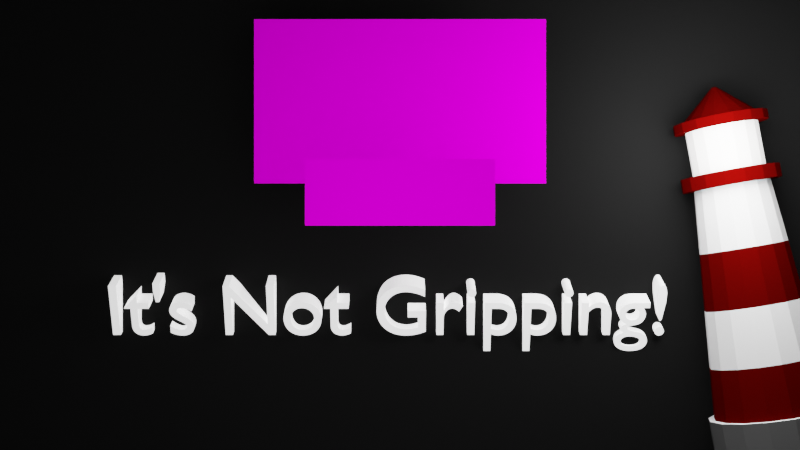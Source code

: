 # Source: splashScreen.blend  (saved by Blender 3.1.7; exported with 4.5.12 LTS)
import bpy
from mathutils import Matrix  # noqa: F401  (used for matrix-valued properties, if any)

bpy.ops.wm.read_factory_settings(use_empty=True)
scene = bpy.context.scene
scene.name = 'Scene'

# ---- collections
col_collection = bpy.data.collections.new('Collection'); scene.collection.children.link(col_collection)
col_collection_2 = bpy.data.collections.new('Collection 2'); scene.collection.children.link(col_collection_2)

# ---- images (referenced by path relative to the original .blend; pixels are not part of the script)
import os
ASSET_DIR = os.environ.get("B2B_ASSET_DIR", "")  # directory of the original .blend (textures are referenced by path, not embedded)
HERE = os.path.dirname(os.path.abspath(__file__))  # packed textures are extracted next to this script under _unpacked/

def load_image(name, relpath, width, height, colorspace="sRGB"):
    """Load a texture the original file referenced (path relative to the .blend, or extracted next to this script)."""
    p = next((c for c in (os.path.join(HERE, relpath), os.path.join(ASSET_DIR, relpath)) if relpath and os.path.exists(c)), "")
    if p:
        img = bpy.data.images.load(p, check_existing=True)
        img.name = name
    else:  # same state as the original file: an image datablock whose file is absent (Cycles renders it pink)
        img = bpy.data.images.new(name, width, height)
        img.source = "FILE"
        img.filepath = "//" + (relpath or name)
    img.colorspace_settings.name = colorspace
    return img
img_gwj_full_logo_nobg_4k_png = load_image('GWJ-Full-Logo-noBG-4k.png', 'GWJ-Full-Logo-noBG-4k.png', 1024, 1024, 'sRGB')
img_53_theme_ass_required_png = load_image('53-Theme-Ass-Required.png', '53-Theme-Ass-Required.png', 1024, 1024, 'sRGB')

# ---- materials (node trees are filled in below, after node groups)
mat_material_001 = bpy.data.materials.new('Material.001')
mat_material_002 = bpy.data.materials.new('Material.002')
mat_white = bpy.data.materials.new('White')
mat_red = bpy.data.materials.new('Red')
mat_gray = bpy.data.materials.new('Gray')
mat_emission = bpy.data.materials.new('Emission')
mat_material_003 = bpy.data.materials.new('Material.003')
mat_material_004 = bpy.data.materials.new('Material.004')

# ---- material node trees
mat_material_001.use_nodes = True; mat_material_001.node_tree.nodes.clear()
_N = mat_material_001.node_tree.nodes; _L = mat_material_001.node_tree.links
n0 = _N.new('ShaderNodeBsdfPrincipled'); n0.name = 'Principled BSDF'; n0.location = (10, 300)
n0.distribution = 'GGX'
n0.subsurface_method = 'RANDOM_WALK_SKIN'
n0.inputs[0].default_value = (0.005925, 0.005925, 0.005925, 1.0)
n0.inputs[3].default_value = 1.45
n0.inputs[13].default_value = 0.0
n0.inputs[27].default_value = (0.0, 0.0, 0.0, 1.0)
n0.inputs[28].default_value = 1.0
n1 = _N.new('ShaderNodeOutputMaterial'); n1.name = 'Material Output'; n1.location = (300, 300)
_L.new(n0.outputs[0], n1.inputs[0])
n1.is_active_output = True
mat_material_002.use_nodes = True; mat_material_002.node_tree.nodes.clear()
_N = mat_material_002.node_tree.nodes; _L = mat_material_002.node_tree.links
n0 = _N.new('ShaderNodeBsdfPrincipled'); n0.name = 'Principled BSDF'; n0.location = (10, 300)
n0.distribution = 'GGX'
n0.subsurface_method = 'RANDOM_WALK_SKIN'
n0.inputs[0].default_value = (1.0, 1.0, 1.0, 1.0)
n0.inputs[3].default_value = 1.45
n0.inputs[13].default_value = 0.0
n0.inputs[28].default_value = 1.0
n1 = _N.new('ShaderNodeOutputMaterial'); n1.name = 'Material Output'; n1.location = (300, 300)
_L.new(n0.outputs[0], n1.inputs[0])
n1.is_active_output = True
mat_white.use_nodes = True; mat_white.node_tree.nodes.clear()
_N = mat_white.node_tree.nodes; _L = mat_white.node_tree.links
n0 = _N.new('ShaderNodeBsdfPrincipled'); n0.name = 'Principled BSDF'; n0.location = (10, 300)
n0.distribution = 'GGX'
n0.subsurface_method = 'RANDOM_WALK_SKIN'
n0.inputs[3].default_value = 1.45
n0.inputs[13].default_value = 0.0
n0.inputs[27].default_value = (0.0, 0.0, 0.0, 1.0)
n0.inputs[28].default_value = 1.0
n1 = _N.new('ShaderNodeOutputMaterial'); n1.name = 'Material Output'; n1.location = (300, 300)
_L.new(n0.outputs[0], n1.inputs[0])
n1.is_active_output = True
mat_red.use_nodes = True; mat_red.node_tree.nodes.clear()
_N = mat_red.node_tree.nodes; _L = mat_red.node_tree.links
n0 = _N.new('ShaderNodeOutputMaterial'); n0.name = 'Material Output'; n0.location = (300, 300)
n1 = _N.new('ShaderNodeBsdfToon'); n1.name = 'Toon BSDF'; n1.location = (10, 300)
n1.inputs[0].default_value = (0.1492, 0.001196, 0.0006952, 1.0)
n1.inputs[1].default_value = 0.0
n1.inputs[2].default_value = 1.0
_L.new(n1.outputs[0], n0.inputs[0])
n0.is_active_output = True
mat_gray.use_nodes = True; mat_gray.node_tree.nodes.clear()
_N = mat_gray.node_tree.nodes; _L = mat_gray.node_tree.links
n0 = _N.new('ShaderNodeBsdfPrincipled'); n0.name = 'Principled BSDF'; n0.location = (10, 300)
n0.distribution = 'GGX'
n0.subsurface_method = 'RANDOM_WALK_SKIN'
n0.inputs[0].default_value = (0.0678, 0.0678, 0.0678, 1.0)
n0.inputs[3].default_value = 1.45
n0.inputs[13].default_value = 0.0
n0.inputs[27].default_value = (0.0, 0.0, 0.0, 1.0)
n0.inputs[28].default_value = 1.0
n1 = _N.new('ShaderNodeOutputMaterial'); n1.name = 'Material Output'; n1.location = (300, 300)
_L.new(n0.outputs[0], n1.inputs[0])
n1.is_active_output = True
mat_emission.use_nodes = True; mat_emission.node_tree.nodes.clear()
_N = mat_emission.node_tree.nodes; _L = mat_emission.node_tree.links
n0 = _N.new('ShaderNodeBsdfPrincipled'); n0.name = 'Principled BSDF'; n0.location = (10, 300)
n0.distribution = 'GGX'
n0.subsurface_method = 'RANDOM_WALK_SKIN'
n0.inputs[0].default_value = (0.8, 0.773, 0.7447, 1.0)
n0.inputs[3].default_value = 1.45
n0.inputs[28].default_value = 1.0
n1 = _N.new('ShaderNodeOutputMaterial'); n1.name = 'Material Output'; n1.location = (300, 300)
_L.new(n0.outputs[0], n1.inputs[0])
n1.is_active_output = True
mat_material_003.use_nodes = True; mat_material_003.node_tree.nodes.clear()
_N = mat_material_003.node_tree.nodes; _L = mat_material_003.node_tree.links
n0 = _N.new('ShaderNodeBsdfPrincipled'); n0.name = 'Principled BSDF'; n0.location = (-274, 317)
n0.distribution = 'GGX'
n0.subsurface_method = 'RANDOM_WALK_SKIN'
n0.inputs[2].default_value = 1.0
n0.inputs[3].default_value = 1.45
n0.inputs[11].default_value = 1.01
n0.inputs[13].default_value = 0.0
n0.inputs[20].default_value = 0.0
n0.inputs[27].default_value = (0.0, 0.0, 0.0, 1.0)
n0.inputs[28].default_value = 1.0
n1 = _N.new('ShaderNodeOutputMaterial'); n1.name = 'Material Output'; n1.location = (16, 317)
n2 = _N.new('ShaderNodeTexImage'); n2.name = 'Image Texture'; n2.location = (-688, 273)
n2.image = img_gwj_full_logo_nobg_4k_png
_L.new(n0.outputs[0], n1.inputs[0])
_L.new(n2.outputs[0], n0.inputs[0])
_L.new(n2.outputs[1], n0.inputs[4])
n1.is_active_output = True
mat_material_004.use_nodes = True; mat_material_004.node_tree.nodes.clear()
_N = mat_material_004.node_tree.nodes; _L = mat_material_004.node_tree.links
n0 = _N.new('ShaderNodeBsdfPrincipled'); n0.name = 'Principled BSDF'; n0.location = (-252, 297)
n0.distribution = 'GGX'
n0.subsurface_method = 'RANDOM_WALK_SKIN'
n0.inputs[2].default_value = 0.0
n0.inputs[3].default_value = 1.45
n0.inputs[13].default_value = 0.0
n0.inputs[20].default_value = 0.0
n0.inputs[27].default_value = (0.0, 0.0, 0.0, 1.0)
n0.inputs[28].default_value = 1.0
n1 = _N.new('ShaderNodeOutputMaterial'); n1.name = 'Material Output'; n1.location = (38, 297)
n2 = _N.new('ShaderNodeTexImage'); n2.name = 'Image Texture'; n2.location = (-542, 272)
n2.image = img_53_theme_ass_required_png
_L.new(n0.outputs[0], n1.inputs[0])
_L.new(n2.outputs[0], n0.inputs[0])
_L.new(n2.outputs[1], n0.inputs[4])
n1.is_active_output = True

# ---- world
world_world = bpy.data.worlds.new('World'); scene.world = world_world
world_world.use_nodes = True; world_world.node_tree.nodes.clear()
_N = world_world.node_tree.nodes; _L = world_world.node_tree.links
n0 = _N.new('ShaderNodeOutputWorld'); n0.name = 'World Output'; n0.location = (300, 300)
n1 = _N.new('ShaderNodeBackground'); n1.name = 'Background'; n1.location = (10, 300)
n1.inputs[0].default_value = (0.05088, 0.05088, 0.05088, 1.0)
_L.new(n1.outputs[0], n0.inputs[0])
n0.is_active_output = True
world_world.color = (0.05088, 0.05088, 0.05088)
world_world.use_sun_shadow = False
world_world.sun_shadow_jitter_overblur = 0.0

# ---- cameras
cam_camera = bpy.data.cameras.new('Camera')
cam_camera.clip_end = 100.0
cam_camera.ortho_scale = 7.314

# ---- lights
light_light = bpy.data.lights.new('Light', 'POINT')
light_light.transmission_factor = 0.0
light_light.energy = 1500.0
light_light.shadow_soft_size = 5.43
light_light.shadow_maximum_resolution = 0.006
light_light.use_absolute_resolution = True
light_light_001 = bpy.data.lights.new('Light.001', 'POINT')
light_light_001.specular_factor = 0.0
light_light_001.diffuse_factor = 0.39
light_light_001.transmission_factor = 0.0
light_light_001.volume_factor = 0.0
light_light_001.energy = 1500.0
light_light_001.shadow_soft_size = 1.39
light_light_001.shadow_maximum_resolution = 0.006
light_light_001.use_absolute_resolution = True

# ---- meshes
me_plane = bpy.data.meshes.new('Plane')
me_plane.from_pydata([(-1.0, -1.0, 0.0), (1.0, -1.0, 0.0), (-1.0, 1.0, 0.0), (1.0, 1.0, 0.0)], [], [(0, 1, 3, 2)])
_uv = me_plane.uv_layers.new(name='UVMap')
_uv.uv.foreach_set('vector', [0.0, 0.0, 1.0, 0.0, 1.0, 1.0, 0.0, 1.0])
me_plane.materials.append(mat_material_001)
me_plane.use_remesh_fix_poles = True
me_plane.use_remesh_preserve_attributes = False
me_plane.update()
me_lighthouse_cylinder = bpy.data.meshes.new('Lighthouse_Cylinder')
me_lighthouse_cylinder.from_pydata([(0.9239, 2.713, 0.3827), (1.0, 2.713, 0.0), (0.915, 2.713, 0.0), (0.8453, 2.713, 0.3502), (0.0, 1.279, -1.0), (0.3827, 1.279, -0.9239), (0.7071, 1.279, -0.7071), (0.9239, 1.279, -0.3827), (1.0, 1.279, 0.0), (0.9239, 1.279, 0.3827), (0.7071, 1.279, 0.7071), (0.3827, 1.279, 0.9239), (0.0, 1.279, 1.0), (-0.3827, 1.279, 0.9239), (-0.7071, 1.279, 0.7071), (-0.9239, 1.279, 0.3827), (-1.0, 1.279, 0.0), (-0.9239, 1.279, -0.3827), (-0.7071, 1.279, -0.7071), (-0.3827, 1.279, -0.9239), (0.4813, 5.304, -0.4813), (0.2605, 5.304, -0.6288), (0.226, 6.3, -0.5456), (0.4176, 6.3, -0.4176), (-0.7071, 2.713, 0.7071), (-0.3827, 2.713, 0.9239), (-0.3502, 2.713, 0.8453), (-0.647, 2.713, 0.647), (-0.3827, 2.713, -0.9239), (-0.7071, 2.713, -0.7071), (-0.647, 2.713, -0.647), (-0.3502, 2.713, -0.8453), (0.9239, 2.713, -0.3827), (0.7071, 2.713, -0.7071), (0.647, 2.713, -0.647), (0.8453, 2.713, -0.3502), (0.0, 2.713, 1.0), (0.3827, 2.713, 0.9239), (0.3502, 2.713, 0.8453), (0.0, 2.713, 0.915), (-0.9239, 2.713, -0.3827), (-1.0, 2.713, 0.0), (-0.915, 2.713, 0.0), (-0.8453, 2.713, -0.3502), (0.3827, 2.713, -0.9239), (0.0, 2.713, -1.0), (0.0, 2.713, -0.915), (0.3502, 2.713, -0.8453), (0.7071, 2.713, 0.7071), (0.647, 2.713, 0.647), (-0.9239, 2.713, 0.3827), (-0.8453, 2.713, 0.3502), (-0.4813, 5.304, 0.4813), (-0.2605, 5.304, 0.6288), (-0.226, 6.3, 0.5456), (-0.4176, 6.3, 0.4176), (0.6288, 5.304, -0.2605), (0.5456, 6.3, -0.226), (-0.6288, 5.304, 0.2605), (-0.5456, 6.3, 0.226), (0.6806, 5.304, 0.0), (0.5905, 6.3, 0.0), (-0.6806, 5.304, 0.0), (-0.5905, 6.3, 0.0), (0.6288, 5.304, 0.2605), (0.5456, 6.3, 0.226), (-0.6288, 5.304, -0.2605), (-0.5456, 6.3, -0.226), (0.4813, 5.304, 0.4813), (0.4176, 6.3, 0.4176), (-0.4813, 5.304, -0.4813), (-0.4176, 6.3, -0.4176), (0.2605, 5.304, 0.6288), (0.226, 6.3, 0.5456), (-0.2605, 5.304, -0.6288), (-0.226, 6.3, -0.5456), (0.0, 5.304, 0.6806), (0.0, 6.3, 0.5905), (0.0, 5.304, -0.6806), (0.0, 6.3, -0.5905), (0.2159, 7.232, -0.5213), (0.0, 7.232, -0.5642), (0.0, 7.232, -0.5642), (0.2159, 7.232, -0.5213), (-0.2159, 7.232, -0.5213), (-0.2159, 7.232, -0.5213), (-0.2159, 7.232, 0.5213), (0.0, 7.232, 0.5642), (0.0, 7.232, 0.5642), (-0.2159, 7.232, 0.5213), (0.399, 7.232, -0.399), (0.399, 7.232, -0.399), (-0.399, 7.232, 0.399), (-0.399, 7.232, 0.399), (0.5213, 7.232, -0.2159), (0.5213, 7.232, -0.2159), (-0.5213, 7.232, 0.2159), (-0.5213, 7.232, 0.2159), (0.5642, 7.232, 0.0), (0.5642, 7.232, 0.0), (-0.5642, 7.232, 0.0), (-0.5642, 7.232, 0.0), (0.5213, 7.232, 0.2159), (0.5213, 7.232, 0.2159), (-0.5213, 7.232, -0.2159), (-0.5213, 7.232, -0.2159), (0.399, 7.232, 0.399), (0.399, 7.232, 0.399), (-0.399, 7.232, -0.399), (-0.399, 7.232, -0.399), (0.2159, 7.232, 0.5213), (0.2159, 7.232, 0.5213), (-0.3226, 3.51, 0.7787), (0.0, 3.51, 0.8429), (0.0, 4.407, 0.7618), (-0.2915, 4.407, 0.7038), (0.0, 3.51, -0.8429), (-0.3226, 3.51, -0.7787), (-0.2915, 4.407, -0.7038), (0.0, 4.407, -0.7618), (0.3226, 3.51, -0.7787), (0.2915, 4.407, -0.7038), (0.3226, 3.51, 0.7787), (0.2915, 4.407, 0.7038), (-0.596, 3.51, -0.596), (-0.5386, 4.407, -0.5386), (0.596, 3.51, 0.596), (0.5386, 4.407, 0.5386), (-0.7787, 3.51, -0.3226), (-0.7038, 4.407, -0.2915), (0.7787, 3.51, 0.3226), (0.7038, 4.407, 0.2915), (-0.8429, 3.51, 0.0), (-0.7618, 4.407, 0.0), (0.8429, 3.51, 0.0), (0.7618, 4.407, 0.0), (-0.7787, 3.51, 0.3226), (-0.7038, 4.407, 0.2915), (0.7787, 3.51, -0.3226), (0.7038, 4.407, -0.2915), (-0.596, 3.51, 0.596), (-0.5386, 4.407, 0.5386), (0.596, 3.51, -0.596), (0.5386, 4.407, -0.5386), (0.5428, 6.3, 0.5428), (0.2938, 6.3, 0.7092), (-0.7677, 6.3, 0.0), (-0.7092, 6.3, 0.2938), (-0.7092, 6.515, 0.2938), (-0.7677, 6.515, 0.0), (-0.5428, 6.3, -0.5428), (-0.2938, 6.3, -0.7092), (0.0, 6.3, 0.7677), (0.0, 6.3, -0.7677), (0.2938, 6.3, -0.7092), (-0.2938, 6.3, 0.7092), (0.5428, 6.3, -0.5428), (-0.5428, 6.3, 0.5428), (0.7092, 6.3, -0.2938), (0.7677, 6.3, 0.0), (0.7092, 6.3, 0.2938), (-0.7092, 6.3, -0.2938), (-0.5428, 6.515, 0.5428), (-0.2938, 6.515, 0.7092), (-0.2938, 6.515, 0.7092), (-0.5428, 6.515, 0.5428), (0.7677, 6.515, 0.0), (0.7092, 6.515, 0.2938), (-0.7092, 6.515, -0.2938), (0.5428, 6.515, 0.5428), (-0.5428, 6.515, -0.5428), (0.2938, 6.515, 0.7092), (-0.2938, 6.515, -0.7092), (0.0, 6.515, 0.7677), (0.0, 6.515, -0.7677), (0.2938, 6.515, -0.7092), (0.5428, 6.515, -0.5428), (0.7092, 6.515, -0.2938), (0.5428, 6.515, -0.5428), (0.7092, 6.515, -0.2938), (-0.7092, 6.515, 0.2938), (0.7677, 6.515, 0.0), (-0.7677, 6.515, 0.0), (0.7092, 6.515, 0.2938), (-0.7092, 6.515, -0.2938), (0.5428, 6.515, 0.5428), (-0.5428, 6.515, -0.5428), (0.2938, 6.515, 0.7092), (-0.2938, 6.515, -0.7092), (0.0, 6.515, 0.7677), (0.0, 6.515, -0.7677), (0.2938, 6.515, -0.7092), (0.0, 6.515, -0.5642), (0.2159, 6.515, -0.5213), (0.399, 6.515, -0.399), (0.5213, 6.515, -0.2159), (0.5642, 6.515, 0.0), (0.5213, 6.515, 0.2159), (0.399, 6.515, 0.399), (0.2159, 6.515, 0.5213), (0.0, 6.515, 0.5642), (-0.2159, 6.515, 0.5213), (-0.399, 6.515, 0.399), (-0.5213, 6.515, 0.2159), (-0.5642, 6.515, 0.0), (-0.5213, 6.515, -0.2159), (-0.399, 6.515, -0.399), (-0.2159, 6.515, -0.5213), (0.6777, 7.232, 0.2807), (0.5187, 7.232, 0.5187), (-0.6777, 7.232, 0.2807), (-0.5187, 7.232, 0.5187), (-0.5187, 7.376, 0.5187), (-0.6777, 7.376, 0.2807), (-0.6777, 7.232, -0.2807), (-0.5187, 7.232, -0.5187), (0.2807, 7.232, 0.6777), (-0.2807, 7.232, -0.6777), (0.0, 7.232, 0.7335), (0.0, 7.232, -0.7335), (0.2807, 7.232, -0.6777), (-0.2807, 7.232, 0.6777), (0.5187, 7.232, -0.5187), (0.6777, 7.232, -0.2807), (0.7335, 7.232, 0.0), (-0.7335, 7.232, 0.0), (0.5543, 7.376, -0.2296), (0.4242, 7.376, -0.4242), (0.4242, 7.376, -0.4242), (0.5543, 7.376, -0.2296), (0.6777, 7.376, -0.2807), (0.7335, 7.376, 0.0), (-0.7335, 7.376, 0.0), (0.6777, 7.376, 0.2807), (-0.6777, 7.376, -0.2807), (0.5187, 7.376, 0.5187), (-0.5187, 7.376, -0.5187), (0.2807, 7.376, 0.6777), (-0.2807, 7.376, -0.6777), (0.0, 7.376, 0.7335), (0.0, 7.376, -0.7335), (0.2807, 7.376, -0.6777), (-0.2807, 7.376, 0.6777), (0.5187, 7.376, -0.5187), (0.0, 7.376, -0.6), (0.2296, 7.376, -0.5543), (0.6, 7.376, 0.0), (0.5543, 7.376, 0.2296), (0.4242, 7.376, 0.4242), (0.2296, 7.376, 0.5543), (0.0, 7.376, 0.6), (-0.2296, 7.376, 0.5543), (-0.4242, 7.376, 0.4242), (-0.5543, 7.376, 0.2296), (-0.6, 7.376, 0.0), (-0.5543, 7.376, -0.2296), (-0.4242, 7.376, -0.4242), (-0.2296, 7.376, -0.5543), (0.0, 7.376, 0.6), (0.2296, 7.376, 0.5543), (0.01418, 7.878, 0.03424), (0.0, 7.878, 0.03706), (-0.4242, 7.376, 0.4242), (-0.5543, 7.376, 0.2296), (0.6, 7.376, 0.0), (-0.6, 7.376, 0.0), (0.5543, 7.376, 0.2296), (-0.5543, 7.376, -0.2296), (0.4242, 7.376, 0.4242), (-0.4242, 7.376, -0.4242), (-0.2296, 7.376, -0.5543), (0.0, 7.376, -0.6), (0.2296, 7.376, -0.5543), (-0.2296, 7.376, 0.5543), (0.01418, 7.878, -0.03424), (0.0, 7.878, -0.03706), (-0.01418, 7.878, -0.03424), (-0.0262, 7.878, -0.0262), (-0.03423, 7.878, -0.01418), (-0.03706, 7.878, 0.0), (-0.03423, 7.878, 0.01418), (-0.0262, 7.878, 0.0262), (-0.01418, 7.878, 0.03424), (0.0262, 7.878, 0.0262), (0.03424, 7.878, 0.01418), (0.03706, 7.878, 0.0), (0.03424, 7.878, -0.01418), (0.0262, 7.878, -0.0262)], [], [(0, 1, 2, 3), (4, 5, 6, 7, 8, 9, 10, 11, 12, 13, 14, 15, 16, 17, 18, 19), (20, 21, 22, 23), (24, 25, 26, 27), (28, 29, 30, 31), (32, 33, 34, 35), (36, 37, 38, 39), (40, 41, 42, 43), (44, 45, 46, 47), (48, 0, 3, 49), (50, 24, 27, 51), (45, 28, 31, 46), (1, 32, 35, 2), (25, 36, 39, 26), (29, 40, 43, 30), (33, 44, 47, 34), (37, 48, 49, 38), (41, 50, 51, 42), (52, 53, 54, 55), (56, 20, 23, 57), (58, 52, 55, 59), (60, 56, 57, 61), (62, 58, 59, 63), (64, 60, 61, 65), (66, 62, 63, 67), (68, 64, 65, 69), (70, 66, 67, 71), (72, 68, 69, 73), (74, 70, 71, 75), (76, 72, 73, 77), (21, 78, 79, 22), (78, 74, 75, 79), (53, 76, 77, 54), (80, 81, 82, 83), (81, 84, 85, 82), (86, 87, 88, 89), (90, 80, 83, 91), (92, 86, 89, 93), (94, 90, 91, 95), (96, 92, 93, 97), (98, 94, 95, 99), (100, 96, 97, 101), (102, 98, 99, 103), (104, 100, 101, 105), (106, 102, 103, 107), (108, 104, 105, 109), (110, 106, 107, 111), (84, 108, 109, 85), (87, 110, 111, 88), (112, 113, 114, 115), (116, 117, 118, 119), (120, 116, 119, 121), (113, 122, 123, 114), (117, 124, 125, 118), (122, 126, 127, 123), (124, 128, 129, 125), (126, 130, 131, 127), (128, 132, 133, 129), (130, 134, 135, 131), (132, 136, 137, 133), (134, 138, 139, 135), (136, 140, 141, 137), (138, 142, 143, 139), (140, 112, 115, 141), (142, 120, 121, 143), (73, 69, 144, 145), (146, 147, 148, 149), (75, 71, 150, 151), (77, 73, 145, 152), (22, 79, 153, 154), (79, 75, 151, 153), (54, 77, 152, 155), (23, 22, 154, 156), (55, 54, 155, 157), (57, 23, 156, 158), (59, 55, 157, 147), (61, 57, 158, 159), (63, 59, 147, 146), (65, 61, 159, 160), (67, 63, 146, 161), (69, 65, 160, 144), (71, 67, 161, 150), (162, 163, 164, 165), (160, 159, 166, 167), (161, 146, 149, 168), (144, 160, 167, 169), (150, 161, 168, 170), (145, 144, 169, 171), (151, 150, 170, 172), (152, 145, 171, 173), (154, 153, 174, 175), (153, 151, 172, 174), (155, 152, 173, 163), (156, 154, 175, 176), (157, 155, 163, 162), (158, 156, 176, 177), (147, 157, 162, 148), (159, 158, 177, 166), (177, 176, 178, 179), (148, 162, 165, 180), (166, 177, 179, 181), (149, 148, 180, 182), (167, 166, 181, 183), (168, 149, 182, 184), (169, 167, 183, 185), (170, 168, 184, 186), (171, 169, 185, 187), (172, 170, 186, 188), (173, 171, 187, 189), (175, 174, 190, 191), (174, 172, 188, 190), (163, 173, 189, 164), (176, 175, 191, 178), (192, 193, 191, 190), (193, 194, 178, 191), (194, 195, 179, 178), (195, 196, 181, 179), (196, 197, 183, 181), (197, 198, 185, 183), (198, 199, 187, 185), (199, 200, 189, 187), (200, 201, 164, 189), (201, 202, 165, 164), (202, 203, 180, 165), (203, 204, 182, 180), (204, 205, 184, 182), (205, 206, 186, 184), (206, 207, 188, 186), (207, 192, 190, 188), (107, 103, 208, 209), (210, 211, 212, 213), (109, 105, 214, 215), (111, 107, 209, 216), (85, 109, 215, 217), (88, 111, 216, 218), (83, 82, 219, 220), (82, 85, 217, 219), (89, 88, 218, 221), (91, 83, 220, 222), (93, 89, 221, 211), (95, 91, 222, 223), (97, 93, 211, 210), (99, 95, 223, 224), (101, 97, 210, 225), (103, 99, 224, 208), (105, 101, 225, 214), (226, 227, 228, 229), (224, 223, 230, 231), (225, 210, 213, 232), (208, 224, 231, 233), (214, 225, 232, 234), (209, 208, 233, 235), (215, 214, 234, 236), (216, 209, 235, 237), (217, 215, 236, 238), (218, 216, 237, 239), (220, 219, 240, 241), (219, 217, 238, 240), (221, 218, 239, 242), (222, 220, 241, 243), (211, 221, 242, 212), (223, 222, 243, 230), (244, 245, 241, 240), (245, 227, 243, 241), (227, 226, 230, 243), (226, 246, 231, 230), (246, 247, 233, 231), (247, 248, 235, 233), (248, 249, 237, 235), (249, 250, 239, 237), (250, 251, 242, 239), (251, 252, 212, 242), (252, 253, 213, 212), (253, 254, 232, 213), (254, 255, 234, 232), (255, 256, 236, 234), (256, 257, 238, 236), (257, 244, 240, 238), (258, 259, 260, 261), (253, 252, 262, 263), (246, 226, 229, 264), (254, 253, 263, 265), (247, 246, 264, 266), (255, 254, 265, 267), (248, 247, 266, 268), (256, 255, 267, 269), (249, 248, 268, 259), (257, 256, 269, 270), (250, 249, 259, 258), (245, 244, 271, 272), (244, 257, 270, 271), (251, 250, 258, 273), (227, 245, 272, 228), (252, 251, 273, 262), (274, 275, 276, 277, 278, 279, 280, 281, 282, 261, 260, 283, 284, 285, 286, 287), (272, 271, 275, 274), (271, 270, 276, 275), (273, 258, 261, 282), (228, 272, 274, 287), (262, 273, 282, 281), (229, 228, 287, 286), (263, 262, 281, 280), (264, 229, 286, 285), (265, 263, 280, 279), (266, 264, 285, 284), (267, 265, 279, 278), (268, 266, 284, 283), (269, 267, 278, 277), (259, 268, 283, 260), (270, 269, 277, 276), (26, 39, 113, 112), (115, 114, 76, 53), (46, 31, 117, 116), (119, 118, 74, 78), (47, 46, 116, 120), (121, 119, 78, 21), (39, 38, 122, 113), (114, 123, 72, 76), (31, 30, 124, 117), (118, 125, 70, 74), (38, 49, 126, 122), (123, 127, 68, 72), (30, 43, 128, 124), (125, 129, 66, 70), (49, 3, 130, 126), (127, 131, 64, 68), (43, 42, 132, 128), (129, 133, 62, 66), (3, 2, 134, 130), (131, 135, 60, 64), (42, 51, 136, 132), (133, 137, 58, 62), (2, 35, 138, 134), (135, 139, 56, 60), (51, 27, 140, 136), (137, 141, 52, 58), (35, 34, 142, 138), (139, 143, 20, 56), (27, 26, 112, 140), (141, 115, 53, 52), (34, 47, 120, 142), (143, 121, 21, 20), (4, 45, 44, 5), (5, 44, 33, 6), (6, 33, 32, 7), (7, 32, 1, 8), (8, 1, 0, 9), (9, 0, 48, 10), (10, 48, 37, 11), (11, 37, 36, 12), (12, 36, 25, 13), (13, 25, 24, 14), (14, 24, 50, 15), (15, 50, 41, 16), (16, 41, 40, 17), (17, 40, 29, 18), (18, 29, 28, 19), (19, 28, 45, 4), (204, 203, 96, 100), (197, 196, 98, 102), (205, 204, 100, 104), (198, 197, 102, 106), (206, 205, 104, 108), (199, 198, 106, 110), (207, 206, 108, 84), (200, 199, 110, 87), (193, 192, 81, 80), (192, 207, 84, 81), (201, 200, 87, 86), (194, 193, 80, 90), (202, 201, 86, 92), (195, 194, 90, 94), (203, 202, 92, 96), (196, 195, 94, 98)])
me_lighthouse_cylinder.polygons.foreach_set('use_smooth', [True] * 274)
me_lighthouse_cylinder.polygons.foreach_set('material_index', [0, 0, 0, 0, 0, 0, 0, 0, 0, 0, 0, 0, 0, 0, 0, 0, 0, 0, 0, 0, 0, 0, 0, 0, 0, 0, 0, 0, 0, 0, 0, 0, 0, 0, 0, 0, 0, 0, 0, 0, 0, 0, 0, 0, 0, 0, 0, 0, 0, 0, 0, 0, 0, 0, 0, 0, 0, 0, 0, 0, 0, 0, 0, 0, 0, 1, 1, 1, 1, 1, 1, 1, 1, 1, 1, 1, 1, 1, 1, 1, 1, 1, 1, 1, 1, 1, 1, 1, 1, 1, 1, 1, 1, 1, 1, 1, 1, 1, 1, 1, 1, 1, 1, 1, 1, 1, 1, 1, 1, 1, 1, 1, 1, 1, 1, 1, 1, 1, 1, 1, 1, 1, 1, 1, 1, 1, 1, 1, 1, 1, 1, 1, 1, 1, 1, 1, 1, 1, 1, 1, 1, 1, 1, 1, 1, 1, 1, 1, 1, 1, 1, 1, 1, 1, 1, 1, 1, 1, 1, 1, 1, 1, 1, 1, 1, 1, 1, 1, 1, 1, 1, 1, 1, 1, 1, 1, 1, 1, 1, 1, 1, 1, 1, 1, 1, 1, 1, 1, 1, 1, 1, 1, 1, 1, 1, 1, 1, 1, 1, 1, 1, 1, 1, 1, 1, 1, 1, 1, 1, 1, 1, 1, 1, 1, 1, 1, 1, 1, 1, 1, 1, 1, 1, 1, 1, 1, 1, 1, 1, 1, 1, 1, 1, 1, 1, 1, 1, 1, 1, 1, 1, 1, 2, 2, 2, 2, 2, 2, 2, 2, 2, 2, 2, 2, 2, 2, 2, 2, 3, 3, 3, 3, 3, 3, 3, 3, 3, 3, 3, 3, 3, 3, 3, 3])
_k = set([(0, 1), (0, 9), (0, 48), (1, 8), (1, 32), (2, 3), (2, 35), (2, 134), (3, 49), (3, 130), (4, 5), (4, 19), (4, 45), (5, 6), (5, 44), (6, 7), (6, 33), (7, 8), (7, 32), (8, 9), (9, 10), (10, 11), (10, 48), (11, 12), (11, 37), (12, 13), (12, 36), (13, 14), (13, 25), (14, 15), (14, 24), (15, 16), (15, 50), (16, 17), (16, 41), (17, 18), (17, 40), (18, 19), (18, 29), (19, 28), (20, 23), (20, 143), (21, 22), (21, 121), (22, 23), (22, 79), (23, 57), (24, 25), (24, 50), (25, 36), (26, 27), (26, 39), (26, 112), (27, 51), (27, 140), (28, 29), (28, 45), (29, 40), (30, 31), (30, 43), (30, 124), (31, 46), (31, 117), (32, 33), (33, 44), (34, 35), (34, 47), (34, 142), (35, 138), (36, 37), (37, 48), (38, 39), (38, 49), (38, 122), (39, 113), (40, 41), (41, 50), (42, 43), (42, 51), (42, 132), (43, 128), (44, 45), (46, 47), (46, 116), (47, 120), (49, 126), (51, 136), (52, 55), (52, 141), (53, 54), (53, 115), (54, 55), (54, 77), (55, 59), (56, 57), (56, 139), (57, 61), (58, 59), (58, 137), (59, 63), (60, 61), (60, 135), (61, 65), (62, 63), (62, 133), (63, 67), (64, 65), (64, 131), (65, 69), (66, 67), (66, 129), (67, 71), (68, 69), (68, 127), (69, 73), (70, 71), (70, 125), (71, 75), (72, 73), (72, 123), (73, 77), (74, 75), (74, 118), (75, 79), (76, 77), (76, 114), (78, 79), (78, 119), (80, 81), (80, 90), (80, 193), (81, 84), (81, 192), (82, 83), (82, 85), (83, 91), (84, 108), (84, 207), (85, 109), (86, 87), (86, 92), (86, 201), (87, 110), (87, 200), (88, 89), (88, 111), (89, 93), (90, 94), (90, 194), (91, 95), (92, 96), (92, 202), (93, 97), (94, 98), (94, 195), (95, 99), (96, 100), (96, 203), (97, 101), (98, 102), (98, 196), (99, 103), (100, 104), (100, 204), (101, 105), (102, 106), (102, 197), (103, 107), (104, 108), (104, 205), (105, 109), (106, 110), (106, 198), (107, 111), (108, 206), (110, 199), (112, 115), (113, 114), (116, 119), (117, 118), (120, 121), (122, 123), (124, 125), (126, 127), (128, 129), (130, 131), (132, 133), (134, 135), (136, 137), (138, 139), (140, 141), (142, 143), (144, 145), (144, 160), (144, 169), (145, 152), (145, 171), (146, 147), (146, 149), (146, 161), (147, 148), (147, 157), (148, 149), (148, 162), (149, 168), (150, 151), (150, 161), (150, 170), (151, 153), (151, 172), (152, 155), (152, 173), (153, 154), (153, 174), (154, 156), (154, 175), (155, 157), (155, 163), (156, 158), (156, 176), (157, 162), (158, 159), (158, 177), (159, 160), (159, 166), (160, 167), (161, 168), (162, 163), (163, 173), (164, 165), (164, 189), (165, 180), (166, 167), (166, 177), (167, 169), (168, 170), (169, 171), (170, 172), (171, 173), (172, 174), (174, 175), (175, 176), (176, 177), (178, 179), (178, 191), (179, 181), (180, 182), (181, 183), (182, 184), (183, 185), (184, 186), (185, 187), (186, 188), (187, 189), (188, 190), (190, 191), (192, 193), (192, 207), (193, 194), (194, 195), (195, 196), (196, 197), (197, 198), (198, 199), (199, 200), (200, 201), (201, 202), (202, 203), (203, 204), (204, 205), (205, 206), (206, 207), (208, 209), (208, 224), (208, 233), (209, 216), (209, 235), (210, 211), (210, 213), (210, 225), (211, 212), (211, 221), (212, 213), (212, 242), (213, 232), (214, 215), (214, 225), (214, 234), (215, 217), (215, 236), (216, 218), (216, 237), (217, 219), (217, 238), (218, 221), (218, 239), (219, 220), (219, 240), (220, 222), (220, 241), (221, 242), (222, 223), (222, 243), (223, 224), (223, 230), (224, 231), (225, 232), (226, 227), (226, 246), (227, 245), (228, 229), (228, 272), (228, 287), (229, 264), (229, 286), (230, 231), (230, 243), (231, 233), (232, 234), (233, 235), (234, 236), (235, 237), (236, 238), (237, 239), (238, 240), (239, 242), (240, 241), (241, 243), (244, 245), (244, 257), (246, 247), (247, 248), (248, 249), (249, 250), (250, 251), (251, 252), (252, 253), (253, 254), (254, 255), (255, 256), (256, 257), (258, 259), (258, 261), (258, 273), (259, 260), (259, 268), (260, 261), (260, 283), (261, 282), (262, 263), (262, 273), (262, 281), (263, 265), (263, 280), (264, 266), (264, 285), (265, 267), (265, 279), (266, 268), (266, 284), (267, 269), (267, 278), (268, 283), (269, 270), (269, 277), (270, 271), (270, 276), (271, 272), (271, 275), (272, 274), (273, 282), (274, 275), (274, 287), (275, 276), (276, 277), (277, 278), (278, 279), (279, 280), (280, 281), (281, 282), (283, 284), (284, 285), (285, 286), (286, 287)])
me_lighthouse_cylinder.attributes.new('sharp_edge', 'BOOLEAN', 'EDGE').data.foreach_set('value', [ (min(e.vertices), max(e.vertices)) in _k for e in me_lighthouse_cylinder.edges])
_uv = me_lighthouse_cylinder.uv_layers.new(name='UVMap')
_uv.uv.foreach_set('vector', [0.6875, 1.0, 0.75, 1.0, 0.75, 1.0, 0.6875, 1.0, 0.75, 0.49, 0.8418, 0.4717, 0.9197, 0.4197, 0.9717, 0.3418, 0.99, 0.25, 0.9717, 0.1582, 0.9197, 0.08029, 0.8418, 0.02827, 0.75, 0.01, 0.6582, 0.02827, 0.5803, 0.08029, 0.5283, 0.1582, 0.51, 0.25, 0.5283, 0.3418, 0.5803, 0.4197, 0.6582, 0.4717, 0.875, 1.0, 0.9375, 1.0, 0.9375, 1.0, 0.875, 1.0, 0.375, 1.0, 0.4375, 1.0, 0.4375, 1.0, 0.375, 1.0, 0.0625, 1.0, 0.125, 1.0, 0.125, 1.0, 0.0625, 1.0, 0.8125, 1.0, 0.875, 1.0, 0.875, 1.0, 0.8125, 1.0, 0.5, 1.0, 0.5625, 1.0, 0.5625, 1.0, 0.5, 1.0, 0.1875, 1.0, 0.25, 1.0, 0.25, 1.0, 0.1875, 1.0, 0.9375, 1.0, 1.0, 1.0, 1.0, 1.0, 0.9375, 1.0, 0.625, 1.0, 0.6875, 1.0, 0.6875, 1.0, 0.625, 1.0, 0.3125, 1.0, 0.375, 1.0, 0.375, 1.0, 0.3125, 1.0, 0.0, 1.0, 0.0625, 1.0, 0.0625, 1.0, 0.0, 1.0, 0.75, 1.0, 0.8125, 1.0, 0.8125, 1.0, 0.75, 1.0, 0.4375, 1.0, 0.5, 1.0, 0.5, 1.0, 0.4375, 1.0, 0.125, 1.0, 0.1875, 1.0, 0.1875, 1.0, 0.125, 1.0, 0.875, 1.0, 0.9375, 1.0, 0.9375, 1.0, 0.875, 1.0, 0.5625, 1.0, 0.625, 1.0, 0.625, 1.0, 0.5625, 1.0, 0.25, 1.0, 0.3125, 1.0, 0.3125, 1.0, 0.25, 1.0, 0.375, 1.0, 0.4375, 1.0, 0.4375, 1.0, 0.375, 1.0, 0.8125, 1.0, 0.875, 1.0, 0.875, 1.0, 0.8125, 1.0, 0.3125, 1.0, 0.375, 1.0, 0.375, 1.0, 0.3125, 1.0, 0.75, 1.0, 0.8125, 1.0, 0.8125, 1.0, 0.75, 1.0, 0.25, 1.0, 0.3125, 1.0, 0.3125, 1.0, 0.25, 1.0, 0.6875, 1.0, 0.75, 1.0, 0.75, 1.0, 0.6875, 1.0, 0.1875, 1.0, 0.25, 1.0, 0.25, 1.0, 0.1875, 1.0, 0.625, 1.0, 0.6875, 1.0, 0.6875, 1.0, 0.625, 1.0, 0.125, 1.0, 0.1875, 1.0, 0.1875, 1.0, 0.125, 1.0, 0.5625, 1.0, 0.625, 1.0, 0.625, 1.0, 0.5625, 1.0, 0.0625, 1.0, 0.125, 1.0, 0.125, 1.0, 0.0625, 1.0, 0.5, 1.0, 0.5625, 1.0, 0.5625, 1.0, 0.5, 1.0, 0.9375, 1.0, 1.0, 1.0, 1.0, 1.0, 0.9375, 1.0, 0.0, 1.0, 0.0625, 1.0, 0.0625, 1.0, 0.0, 1.0, 0.4375, 1.0, 0.5, 1.0, 0.5, 1.0, 0.4375, 1.0, 0.3175, 0.413, 0.25, 0.4264, 0.25, 0.4264, 0.3175, 0.413, 0.25, 0.4264, 0.1825, 0.413, 0.1825, 0.413, 0.25, 0.4264, 0.1825, 0.08703, 0.25, 0.07361, 0.25, 0.07361, 0.1825, 0.08703, 0.3747, 0.3747, 0.3175, 0.413, 0.3175, 0.413, 0.3747, 0.3747, 0.1253, 0.1253, 0.1825, 0.08703, 0.1825, 0.08703, 0.1253, 0.1253, 0.413, 0.3175, 0.3747, 0.3747, 0.3747, 0.3747, 0.413, 0.3175, 0.08703, 0.1825, 0.1253, 0.1253, 0.1253, 0.1253, 0.08703, 0.1825, 0.4264, 0.25, 0.413, 0.3175, 0.413, 0.3175, 0.4264, 0.25, 0.07361, 0.25, 0.08703, 0.1825, 0.08703, 0.1825, 0.07361, 0.25, 0.413, 0.1825, 0.4264, 0.25, 0.4264, 0.25, 0.413, 0.1825, 0.08703, 0.3175, 0.07361, 0.25, 0.07361, 0.25, 0.08703, 0.3175, 0.3747, 0.1253, 0.413, 0.1825, 0.413, 0.1825, 0.3747, 0.1253, 0.1253, 0.3747, 0.08703, 0.3175, 0.08703, 0.3175, 0.1253, 0.3747, 0.3175, 0.08703, 0.3747, 0.1253, 0.3747, 0.1253, 0.3175, 0.08703, 0.1825, 0.413, 0.1253, 0.3747, 0.1253, 0.3747, 0.1825, 0.413, 0.25, 0.07361, 0.3175, 0.08703, 0.3175, 0.08703, 0.25, 0.07361, 0.4375, 1.0, 0.5, 1.0, 0.5, 1.0, 0.4375, 1.0, 0.0, 1.0, 0.0625, 1.0, 0.0625, 1.0, 0.0, 1.0, 0.9375, 1.0, 1.0, 1.0, 1.0, 1.0, 0.9375, 1.0, 0.5, 1.0, 0.5625, 1.0, 0.5625, 1.0, 0.5, 1.0, 0.0625, 1.0, 0.125, 1.0, 0.125, 1.0, 0.0625, 1.0, 0.5625, 1.0, 0.625, 1.0, 0.625, 1.0, 0.5625, 1.0, 0.125, 1.0, 0.1875, 1.0, 0.1875, 1.0, 0.125, 1.0, 0.625, 1.0, 0.6875, 1.0, 0.6875, 1.0, 0.625, 1.0, 0.1875, 1.0, 0.25, 1.0, 0.25, 1.0, 0.1875, 1.0, 0.6875, 1.0, 0.75, 1.0, 0.75, 1.0, 0.6875, 1.0, 0.25, 1.0, 0.3125, 1.0, 0.3125, 1.0, 0.25, 1.0, 0.75, 1.0, 0.8125, 1.0, 0.8125, 1.0, 0.75, 1.0, 0.3125, 1.0, 0.375, 1.0, 0.375, 1.0, 0.3125, 1.0, 0.8125, 1.0, 0.875, 1.0, 0.875, 1.0, 0.8125, 1.0, 0.375, 1.0, 0.4375, 1.0, 0.4375, 1.0, 0.375, 1.0, 0.875, 1.0, 0.9375, 1.0, 0.9375, 1.0, 0.875, 1.0, 0.5625, 1.0, 0.625, 1.0, 0.625, 1.0, 0.5625, 1.0, 0.25, 1.0, 0.3125, 1.0, 0.3125, 1.0, 0.25, 1.0, 0.0625, 1.0, 0.125, 1.0, 0.125, 1.0, 0.0625, 1.0, 0.5, 1.0, 0.5625, 1.0, 0.5625, 1.0, 0.5, 1.0, 0.9375, 1.0, 1.0, 1.0, 1.0, 1.0, 0.9375, 1.0, 0.0, 1.0, 0.0625, 1.0, 0.0625, 1.0, 0.0, 1.0, 0.4375, 1.0, 0.5, 1.0, 0.5, 1.0, 0.4375, 1.0, 0.875, 1.0, 0.9375, 1.0, 0.9375, 1.0, 0.875, 1.0, 0.375, 1.0, 0.4375, 1.0, 0.4375, 1.0, 0.375, 1.0, 0.8125, 1.0, 0.875, 1.0, 0.875, 1.0, 0.8125, 1.0, 0.3125, 1.0, 0.375, 1.0, 0.375, 1.0, 0.3125, 1.0, 0.75, 1.0, 0.8125, 1.0, 0.8125, 1.0, 0.75, 1.0, 0.25, 1.0, 0.3125, 1.0, 0.3125, 1.0, 0.25, 1.0, 0.6875, 1.0, 0.75, 1.0, 0.75, 1.0, 0.6875, 1.0, 0.1875, 1.0, 0.25, 1.0, 0.25, 1.0, 0.1875, 1.0, 0.625, 1.0, 0.6875, 1.0, 0.6875, 1.0, 0.625, 1.0, 0.125, 1.0, 0.1875, 1.0, 0.1875, 1.0, 0.125, 1.0, 0.375, 1.0, 0.4375, 1.0, 0.4375, 1.0, 0.375, 1.0, 0.6875, 1.0, 0.75, 1.0, 0.75, 1.0, 0.6875, 1.0, 0.1875, 1.0, 0.25, 1.0, 0.25, 1.0, 0.1875, 1.0, 0.625, 1.0, 0.6875, 1.0, 0.6875, 1.0, 0.625, 1.0, 0.125, 1.0, 0.1875, 1.0, 0.1875, 1.0, 0.125, 1.0, 0.5625, 1.0, 0.625, 1.0, 0.625, 1.0, 0.5625, 1.0, 0.0625, 1.0, 0.125, 1.0, 0.125, 1.0, 0.0625, 1.0, 0.5, 1.0, 0.5625, 1.0, 0.5625, 1.0, 0.5, 1.0, 0.9375, 1.0, 1.0, 1.0, 1.0, 1.0, 0.9375, 1.0, 0.0, 1.0, 0.0625, 1.0, 0.0625, 1.0, 0.0, 1.0, 0.4375, 1.0, 0.5, 1.0, 0.5, 1.0, 0.4375, 1.0, 0.875, 1.0, 0.9375, 1.0, 0.9375, 1.0, 0.875, 1.0, 0.375, 1.0, 0.4375, 1.0, 0.4375, 1.0, 0.375, 1.0, 0.8125, 1.0, 0.875, 1.0, 0.875, 1.0, 0.8125, 1.0, 0.3125, 1.0, 0.375, 1.0, 0.375, 1.0, 0.3125, 1.0, 0.75, 1.0, 0.8125, 1.0, 0.8125, 1.0, 0.75, 1.0, 0.8125, 1.0, 0.875, 1.0, 0.875, 1.0, 0.8125, 1.0, 0.3125, 1.0, 0.375, 1.0, 0.375, 1.0, 0.3125, 1.0, 0.75, 1.0, 0.8125, 1.0, 0.8125, 1.0, 0.75, 1.0, 0.25, 1.0, 0.3125, 1.0, 0.3125, 1.0, 0.25, 1.0, 0.6875, 1.0, 0.75, 1.0, 0.75, 1.0, 0.6875, 1.0, 0.1875, 1.0, 0.25, 1.0, 0.25, 1.0, 0.1875, 1.0, 0.625, 1.0, 0.6875, 1.0, 0.6875, 1.0, 0.625, 1.0, 0.125, 1.0, 0.1875, 1.0, 0.1875, 1.0, 0.125, 1.0, 0.5625, 1.0, 0.625, 1.0, 0.625, 1.0, 0.5625, 1.0, 0.0625, 1.0, 0.125, 1.0, 0.125, 1.0, 0.0625, 1.0, 0.5, 1.0, 0.5625, 1.0, 0.5625, 1.0, 0.5, 1.0, 0.9375, 1.0, 1.0, 1.0, 1.0, 1.0, 0.9375, 1.0, 0.0, 1.0, 0.0625, 1.0, 0.0625, 1.0, 0.0, 1.0, 0.4375, 1.0, 0.5, 1.0, 0.5, 1.0, 0.4375, 1.0, 0.875, 1.0, 0.9375, 1.0, 0.9375, 1.0, 0.875, 1.0, 0.25, 0.4264, 0.3175, 0.413, 0.3418, 0.4717, 0.25, 0.49, 0.3175, 0.413, 0.3747, 0.3747, 0.4197, 0.4197, 0.3418, 0.4717, 0.3747, 0.3747, 0.413, 0.3175, 0.4717, 0.3418, 0.4197, 0.4197, 0.413, 0.3175, 0.4264, 0.25, 0.49, 0.25, 0.4717, 0.3418, 0.4264, 0.25, 0.413, 0.1825, 0.4717, 0.1582, 0.49, 0.25, 0.413, 0.1825, 0.3747, 0.1253, 0.4197, 0.08029, 0.4717, 0.1582, 0.3747, 0.1253, 0.3175, 0.08703, 0.3418, 0.02827, 0.4197, 0.08029, 0.3175, 0.08703, 0.25, 0.07361, 0.25, 0.01, 0.3418, 0.02827, 0.25, 0.07361, 0.1825, 0.08703, 0.1582, 0.02827, 0.25, 0.01, 0.1825, 0.08703, 0.1253, 0.1253, 0.08029, 0.08029, 0.1582, 0.02827, 0.1253, 0.1253, 0.08703, 0.1825, 0.02827, 0.1582, 0.08029, 0.08029, 0.08703, 0.1825, 0.07361, 0.25, 0.01, 0.25, 0.02827, 0.1582, 0.07361, 0.25, 0.08703, 0.3175, 0.02827, 0.3418, 0.01, 0.25, 0.08703, 0.3175, 0.1253, 0.3747, 0.08029, 0.4197, 0.02827, 0.3418, 0.1253, 0.3747, 0.1825, 0.413, 0.1582, 0.4717, 0.08029, 0.4197, 0.1825, 0.413, 0.25, 0.4264, 0.25, 0.49, 0.1582, 0.4717, 0.3747, 0.1253, 0.413, 0.1825, 0.413, 0.1825, 0.3747, 0.1253, 0.08703, 0.1825, 0.1253, 0.1253, 0.1253, 0.1253, 0.08703, 0.1825, 0.1253, 0.3747, 0.08703, 0.3175, 0.08703, 0.3175, 0.1253, 0.3747, 0.3175, 0.08703, 0.3747, 0.1253, 0.3747, 0.1253, 0.3175, 0.08703, 0.1825, 0.413, 0.1253, 0.3747, 0.1253, 0.3747, 0.1825, 0.413, 0.25, 0.07361, 0.3175, 0.08703, 0.3175, 0.08703, 0.25, 0.07361, 0.3175, 0.413, 0.25, 0.4264, 0.25, 0.4264, 0.3175, 0.413, 0.25, 0.4264, 0.1825, 0.413, 0.1825, 0.413, 0.25, 0.4264, 0.1825, 0.08703, 0.25, 0.07361, 0.25, 0.07361, 0.1825, 0.08703, 0.3747, 0.3747, 0.3175, 0.413, 0.3175, 0.413, 0.3747, 0.3747, 0.1253, 0.1253, 0.1825, 0.08703, 0.1825, 0.08703, 0.1253, 0.1253, 0.413, 0.3175, 0.3747, 0.3747, 0.3747, 0.3747, 0.413, 0.3175, 0.08703, 0.1825, 0.1253, 0.1253, 0.1253, 0.1253, 0.08703, 0.1825, 0.4264, 0.25, 0.413, 0.3175, 0.413, 0.3175, 0.4264, 0.25, 0.07361, 0.25, 0.08703, 0.1825, 0.08703, 0.1825, 0.07361, 0.25, 0.413, 0.1825, 0.4264, 0.25, 0.4264, 0.25, 0.413, 0.1825, 0.08703, 0.3175, 0.07361, 0.25, 0.07361, 0.25, 0.08703, 0.3175, 0.3833, 0.3052, 0.352, 0.352, 0.352, 0.352, 0.3833, 0.3052, 0.4264, 0.25, 0.413, 0.3175, 0.413, 0.3175, 0.4264, 0.25, 0.07361, 0.25, 0.08703, 0.1825, 0.08703, 0.1825, 0.07361, 0.25, 0.413, 0.1825, 0.4264, 0.25, 0.4264, 0.25, 0.413, 0.1825, 0.08703, 0.3175, 0.07361, 0.25, 0.07361, 0.25, 0.08703, 0.3175, 0.3747, 0.1253, 0.413, 0.1825, 0.413, 0.1825, 0.3747, 0.1253, 0.1253, 0.3747, 0.08703, 0.3175, 0.08703, 0.3175, 0.1253, 0.3747, 0.3175, 0.08703, 0.3747, 0.1253, 0.3747, 0.1253, 0.3175, 0.08703, 0.1825, 0.413, 0.1253, 0.3747, 0.1253, 0.3747, 0.1825, 0.413, 0.25, 0.07361, 0.3175, 0.08703, 0.3175, 0.08703, 0.25, 0.07361, 0.3175, 0.413, 0.25, 0.4264, 0.25, 0.4264, 0.3175, 0.413, 0.25, 0.4264, 0.1825, 0.413, 0.1825, 0.413, 0.25, 0.4264, 0.1825, 0.08703, 0.25, 0.07361, 0.25, 0.07361, 0.1825, 0.08703, 0.3747, 0.3747, 0.3175, 0.413, 0.3175, 0.413, 0.3747, 0.3747, 0.1253, 0.1253, 0.1825, 0.08703, 0.1825, 0.08703, 0.1253, 0.1253, 0.413, 0.3175, 0.3747, 0.3747, 0.3747, 0.3747, 0.413, 0.3175, 0.25, 0.3943, 0.3052, 0.3833, 0.3175, 0.413, 0.25, 0.4264, 0.3052, 0.3833, 0.352, 0.352, 0.3747, 0.3747, 0.3175, 0.413, 0.352, 0.352, 0.3833, 0.3052, 0.413, 0.3175, 0.3747, 0.3747, 0.3833, 0.3052, 0.3943, 0.25, 0.4264, 0.25, 0.413, 0.3175, 0.3943, 0.25, 0.3833, 0.1948, 0.413, 0.1825, 0.4264, 0.25, 0.3833, 0.1948, 0.352, 0.148, 0.3747, 0.1253, 0.413, 0.1825, 0.352, 0.148, 0.3052, 0.1167, 0.3175, 0.08703, 0.3747, 0.1253, 0.3052, 0.1167, 0.25, 0.1057, 0.25, 0.07361, 0.3175, 0.08703, 0.25, 0.1057, 0.1948, 0.1167, 0.1825, 0.08703, 0.25, 0.07361, 0.1948, 0.1167, 0.148, 0.148, 0.1253, 0.1253, 0.1825, 0.08703, 0.148, 0.148, 0.1167, 0.1948, 0.08703, 0.1825, 0.1253, 0.1253, 0.1167, 0.1948, 0.1057, 0.25, 0.07361, 0.25, 0.08703, 0.1825, 0.1057, 0.25, 0.1167, 0.3052, 0.08703, 0.3175, 0.07361, 0.25, 0.1167, 0.3052, 0.148, 0.352, 0.1253, 0.3747, 0.08703, 0.3175, 0.148, 0.352, 0.1948, 0.3833, 0.1825, 0.413, 0.1253, 0.3747, 0.1948, 0.3833, 0.25, 0.3943, 0.25, 0.4264, 0.1825, 0.413, 0.25, 0.1057, 0.3052, 0.1167, 0.3052, 0.1167, 0.25, 0.1057, 0.1167, 0.1948, 0.148, 0.148, 0.148, 0.148, 0.1167, 0.1948, 0.3943, 0.25, 0.3833, 0.3052, 0.3833, 0.3052, 0.3943, 0.25, 0.1057, 0.25, 0.1167, 0.1948, 0.1167, 0.1948, 0.1057, 0.25, 0.3833, 0.1948, 0.3943, 0.25, 0.3943, 0.25, 0.3833, 0.1948, 0.1167, 0.3052, 0.1057, 0.25, 0.1057, 0.25, 0.1167, 0.3052, 0.352, 0.148, 0.3833, 0.1948, 0.3833, 0.1948, 0.352, 0.148, 0.148, 0.352, 0.1167, 0.3052, 0.1167, 0.3052, 0.148, 0.352, 0.3052, 0.1167, 0.352, 0.148, 0.352, 0.148, 0.3052, 0.1167, 0.1948, 0.3833, 0.148, 0.352, 0.148, 0.352, 0.1948, 0.3833, 0.25, 0.1057, 0.3052, 0.1167, 0.3052, 0.1167, 0.25, 0.1057, 0.3052, 0.3833, 0.25, 0.3943, 0.25, 0.3943, 0.3052, 0.3833, 0.25, 0.3943, 0.1948, 0.3833, 0.1948, 0.3833, 0.25, 0.3943, 0.1948, 0.1167, 0.25, 0.1057, 0.25, 0.1057, 0.1948, 0.1167, 0.352, 0.352, 0.3052, 0.3833, 0.3052, 0.3833, 0.352, 0.352, 0.148, 0.148, 0.1948, 0.1167, 0.1948, 0.1167, 0.148, 0.148, 0.3052, 0.3833, 0.25, 0.3943, 0.1948, 0.3833, 0.148, 0.352, 0.1167, 0.3052, 0.1057, 0.25, 0.1167, 0.1948, 0.148, 0.148, 0.1948, 0.1167, 0.25, 0.1057, 0.3052, 0.1167, 0.352, 0.148, 0.3833, 0.1948, 0.3943, 0.25, 0.3833, 0.3052, 0.352, 0.352, 0.3052, 0.3833, 0.25, 0.3943, 0.25, 0.3943, 0.3052, 0.3833, 0.25, 0.3943, 0.1948, 0.3833, 0.1948, 0.3833, 0.25, 0.3943, 0.1948, 0.1167, 0.25, 0.1057, 0.25, 0.1057, 0.1948, 0.1167, 0.352, 0.352, 0.3052, 0.3833, 0.3052, 0.3833, 0.352, 0.352, 0.148, 0.148, 0.1948, 0.1167, 0.1948, 0.1167, 0.148, 0.148, 0.3833, 0.3052, 0.352, 0.352, 0.352, 0.352, 0.3833, 0.3052, 0.1167, 0.1948, 0.148, 0.148, 0.148, 0.148, 0.1167, 0.1948, 0.3943, 0.25, 0.3833, 0.3052, 0.3833, 0.3052, 0.3943, 0.25, 0.1057, 0.25, 0.1167, 0.1948, 0.1167, 0.1948, 0.1057, 0.25, 0.3833, 0.1948, 0.3943, 0.25, 0.3943, 0.25, 0.3833, 0.1948, 0.1167, 0.3052, 0.1057, 0.25, 0.1057, 0.25, 0.1167, 0.3052, 0.352, 0.148, 0.3833, 0.1948, 0.3833, 0.1948, 0.352, 0.148, 0.148, 0.352, 0.1167, 0.3052, 0.1167, 0.3052, 0.148, 0.352, 0.3052, 0.1167, 0.352, 0.148, 0.352, 0.148, 0.3052, 0.1167, 0.1948, 0.3833, 0.148, 0.352, 0.148, 0.352, 0.1948, 0.3833, 0.4375, 1.0, 0.5, 1.0, 0.5, 1.0, 0.4375, 1.0, 0.4375, 1.0, 0.5, 1.0, 0.5, 1.0, 0.4375, 1.0, 0.0, 1.0, 0.0625, 1.0, 0.0625, 1.0, 0.0, 1.0, 0.0, 1.0, 0.0625, 1.0, 0.0625, 1.0, 0.0, 1.0, 0.9375, 1.0, 1.0, 1.0, 1.0, 1.0, 0.9375, 1.0, 0.9375, 1.0, 1.0, 1.0, 1.0, 1.0, 0.9375, 1.0, 0.5, 1.0, 0.5625, 1.0, 0.5625, 1.0, 0.5, 1.0, 0.5, 1.0, 0.5625, 1.0, 0.5625, 1.0, 0.5, 1.0, 0.0625, 1.0, 0.125, 1.0, 0.125, 1.0, 0.0625, 1.0, 0.0625, 1.0, 0.125, 1.0, 0.125, 1.0, 0.0625, 1.0, 0.5625, 1.0, 0.625, 1.0, 0.625, 1.0, 0.5625, 1.0, 0.5625, 1.0, 0.625, 1.0, 0.625, 1.0, 0.5625, 1.0, 0.125, 1.0, 0.1875, 1.0, 0.1875, 1.0, 0.125, 1.0, 0.125, 1.0, 0.1875, 1.0, 0.1875, 1.0, 0.125, 1.0, 0.625, 1.0, 0.6875, 1.0, 0.6875, 1.0, 0.625, 1.0, 0.625, 1.0, 0.6875, 1.0, 0.6875, 1.0, 0.625, 1.0, 0.1875, 1.0, 0.25, 1.0, 0.25, 1.0, 0.1875, 1.0, 0.1875, 1.0, 0.25, 1.0, 0.25, 1.0, 0.1875, 1.0, 0.6875, 1.0, 0.75, 1.0, 0.75, 1.0, 0.6875, 1.0, 0.6875, 1.0, 0.75, 1.0, 0.75, 1.0, 0.6875, 1.0, 0.25, 1.0, 0.3125, 1.0, 0.3125, 1.0, 0.25, 1.0, 0.25, 1.0, 0.3125, 1.0, 0.3125, 1.0, 0.25, 1.0, 0.75, 1.0, 0.8125, 1.0, 0.8125, 1.0, 0.75, 1.0, 0.75, 1.0, 0.8125, 1.0, 0.8125, 1.0, 0.75, 1.0, 0.3125, 1.0, 0.375, 1.0, 0.375, 1.0, 0.3125, 1.0, 0.3125, 1.0, 0.375, 1.0, 0.375, 1.0, 0.3125, 1.0, 0.8125, 1.0, 0.875, 1.0, 0.875, 1.0, 0.8125, 1.0, 0.8125, 1.0, 0.875, 1.0, 0.875, 1.0, 0.8125, 1.0, 0.375, 1.0, 0.4375, 1.0, 0.4375, 1.0, 0.375, 1.0, 0.375, 1.0, 0.4375, 1.0, 0.4375, 1.0, 0.375, 1.0, 0.875, 1.0, 0.9375, 1.0, 0.9375, 1.0, 0.875, 1.0, 0.875, 1.0, 0.9375, 1.0, 0.9375, 1.0, 0.875, 1.0, 1.0, 0.5, 1.0, 1.0, 0.9375, 1.0, 0.9375, 0.5, 0.9375, 0.5, 0.9375, 1.0, 0.875, 1.0, 0.875, 0.5, 0.875, 0.5, 0.875, 1.0, 0.8125, 1.0, 0.8125, 0.5, 0.8125, 0.5, 0.8125, 1.0, 0.75, 1.0, 0.75, 0.5, 0.75, 0.5, 0.75, 1.0, 0.6875, 1.0, 0.6875, 0.5, 0.6875, 0.5, 0.6875, 1.0, 0.625, 1.0, 0.625, 0.5, 0.625, 0.5, 0.625, 1.0, 0.5625, 1.0, 0.5625, 0.5, 0.5625, 0.5, 0.5625, 1.0, 0.5, 1.0, 0.5, 0.5, 0.5, 0.5, 0.5, 1.0, 0.4375, 1.0, 0.4375, 0.5, 0.4375, 0.5, 0.4375, 1.0, 0.375, 1.0, 0.375, 0.5, 0.375, 0.5, 0.375, 1.0, 0.3125, 1.0, 0.3125, 0.5, 0.3125, 0.5, 0.3125, 1.0, 0.25, 1.0, 0.25, 0.5, 0.25, 0.5, 0.25, 1.0, 0.1875, 1.0, 0.1875, 0.5, 0.1875, 0.5, 0.1875, 1.0, 0.125, 1.0, 0.125, 0.5, 0.125, 0.5, 0.125, 1.0, 0.0625, 1.0, 0.0625, 0.5, 0.0625, 0.5, 0.0625, 1.0, 0.0, 1.0, 0.0, 0.5, 0.07361, 0.25, 0.08703, 0.1825, 0.08703, 0.1825, 0.07361, 0.25, 0.413, 0.1825, 0.4264, 0.25, 0.4264, 0.25, 0.413, 0.1825, 0.08703, 0.3175, 0.07361, 0.25, 0.07361, 0.25, 0.08703, 0.3175, 0.3747, 0.1253, 0.413, 0.1825, 0.413, 0.1825, 0.3747, 0.1253, 0.1253, 0.3747, 0.08703, 0.3175, 0.08703, 0.3175, 0.1253, 0.3747, 0.3175, 0.08703, 0.3747, 0.1253, 0.3747, 0.1253, 0.3175, 0.08703, 0.1825, 0.413, 0.1253, 0.3747, 0.1253, 0.3747, 0.1825, 0.413, 0.25, 0.07361, 0.3175, 0.08703, 0.3175, 0.08703, 0.25, 0.07361, 0.3175, 0.413, 0.25, 0.4264, 0.25, 0.4264, 0.3175, 0.413, 0.25, 0.4264, 0.1825, 0.413, 0.1825, 0.413, 0.25, 0.4264, 0.1825, 0.08703, 0.25, 0.07361, 0.25, 0.07361, 0.1825, 0.08703, 0.3747, 0.3747, 0.3175, 0.413, 0.3175, 0.413, 0.3747, 0.3747, 0.1253, 0.1253, 0.1825, 0.08703, 0.1825, 0.08703, 0.1253, 0.1253, 0.413, 0.3175, 0.3747, 0.3747, 0.3747, 0.3747, 0.413, 0.3175, 0.08703, 0.1825, 0.1253, 0.1253, 0.1253, 0.1253, 0.08703, 0.1825, 0.4264, 0.25, 0.413, 0.3175, 0.413, 0.3175, 0.4264, 0.25])
me_lighthouse_cylinder.materials.append(mat_white)
me_lighthouse_cylinder.materials.append(mat_red)
me_lighthouse_cylinder.materials.append(mat_gray)
me_lighthouse_cylinder.materials.append(mat_emission)
me_lighthouse_cylinder.use_remesh_fix_poles = True
me_lighthouse_cylinder.use_remesh_preserve_attributes = False
me_lighthouse_cylinder.update()
me_lighthouse_cylinder.normals_split_custom_set([tuple(v) for v in zip(*[iter([0.0, 1.0, 4.784e-07, 0.0, 1.0, -2.392e-07, 0.0, 1.0, -2.392e-07, 0.0, 1.0, 4.784e-07, 0.0, -1.0, 9.735e-09, 0.0, -1.0, 9.735e-09, 0.0, -1.0, 9.735e-09, 0.0, -1.0, 9.735e-09, 0.0, -1.0, 9.735e-09, 0.0, -1.0, 9.735e-09, 0.0, -1.0, 9.735e-09, 0.0, -1.0, 9.735e-09, 0.0, -1.0, 9.735e-09, 0.0, -1.0, 9.735e-09, 0.0, -1.0, 9.735e-09, 0.0, -1.0, 9.735e-09, 0.0, -1.0, 9.735e-09, 0.0, -1.0, 9.735e-09, 0.0, -1.0, 9.735e-09, 0.0, -1.0, 9.735e-09, 0.5534, 0.08838, -0.8282, 0.5534, 0.08838, -0.8282, 0.5534, 0.08838, -0.8282, 0.5534, 0.08838, -0.8282, 0.0, 1.0, 0.0, 0.0, 1.0, 0.0, 0.0, 1.0, 0.0, 0.0, 1.0, 0.0, 0.0, 1.0, 0.0, 0.0, 1.0, -9.568e-07, 0.0, 1.0, -9.568e-07, 0.0, 1.0, 0.0, 0.0, 1.0, 2.392e-07, 0.0, 1.0, 0.0, 0.0, 1.0, 0.0, 0.0, 1.0, 2.392e-07, 0.0, 1.0, 0.0, 0.0, 1.0, 0.0, 0.0, 1.0, 0.0, 0.0, 1.0, 0.0, 0.0, 1.0, -9.568e-07, 0.0, 1.0, -2.392e-07, 0.0, 1.0, -2.392e-07, 0.0, 1.0, -9.568e-07, 0.0, 1.0, 0.0, 0.0, 1.0, 0.0, 0.0, 1.0, 0.0, 0.0, 1.0, 0.0, 0.0, 1.0, 9.568e-07, 0.0, 1.0, 4.784e-07, 0.0, 1.0, 4.784e-07, 0.0, 1.0, 9.568e-07, 0.0, 1.0, -2.392e-07, 0.0, 1.0, 0.0, 0.0, 1.0, 0.0, 0.0, 1.0, -2.392e-07, 0.0, 1.0, 0.0, 0.0, 1.0, 0.0, 0.0, 1.0, 0.0, 0.0, 1.0, 0.0, 0.0, 1.0, -2.392e-07, 0.0, 1.0, 2.392e-07, 0.0, 1.0, 2.392e-07, 0.0, 1.0, -2.392e-07, 0.0, 1.0, 0.0, 0.0, 1.0, 0.0, 0.0, 1.0, 0.0, 0.0, 1.0, 0.0, 0.0, 1.0, -9.568e-07, 0.0, 1.0, -9.568e-07, 0.0, 1.0, -9.568e-07, 0.0, 1.0, -9.568e-07, 0.0, 1.0, 0.0, 0.0, 1.0, 0.0, 0.0, 1.0, 0.0, 0.0, 1.0, 0.0, 0.0, 1.0, 0.0, 0.0, 1.0, 9.568e-07, 0.0, 1.0, 9.568e-07, 0.0, 1.0, 0.0, 0.0, 1.0, -2.392e-07, 0.0, 1.0, -2.392e-07, 0.0, 1.0, -2.392e-07, 0.0, 1.0, -2.392e-07, -0.5534, 0.08838, 0.8282, -0.5534, 0.08838, 0.8282, -0.5534, 0.08838, 0.8282, -0.5534, 0.08838, 0.8282, 0.8282, 0.08838, -0.5534, 0.8282, 0.08838, -0.5534, 0.8282, 0.08838, -0.5534, 0.8282, 0.08838, -0.5534, -0.8282, 0.08838, 0.5534, -0.8282, 0.08838, 0.5534, -0.8282, 0.08838, 0.5534, -0.8282, 0.08838, 0.5534, 0.9769, 0.08838, -0.1943, 0.9769, 0.08838, -0.1943, 0.9769, 0.08838, -0.1943, 0.9769, 0.08838, -0.1943, -0.9769, 0.08838, 0.1943, -0.9769, 0.08838, 0.1943, -0.9769, 0.08838, 0.1943, -0.9769, 0.08838, 0.1943, 0.9769, 0.08838, 0.1943, 0.9769, 0.08838, 0.1943, 0.9769, 0.08838, 0.1943, 0.9769, 0.08838, 0.1943, -0.9769, 0.08838, -0.1943, -0.9769, 0.08838, -0.1943, -0.9769, 0.08838, -0.1943, -0.9769, 0.08838, -0.1943, 0.8282, 0.08838, 0.5534, 0.8282, 0.08838, 0.5534, 0.8282, 0.08838, 0.5534, 0.8282, 0.08838, 0.5534, -0.8282, 0.08838, -0.5534, -0.8282, 0.08838, -0.5534, -0.8282, 0.08838, -0.5534, -0.8282, 0.08838, -0.5534, 0.5534, 0.08838, 0.8282, 0.5534, 0.08838, 0.8282, 0.5534, 0.08838, 0.8282, 0.5534, 0.08838, 0.8282, -0.5534, 0.08838, -0.8282, -0.5534, 0.08838, -0.8282, -0.5534, 0.08838, -0.8282, -0.5534, 0.08838, -0.8282, 0.1943, 0.08838, 0.9769, 0.1943, 0.08838, 0.9769, 0.1943, 0.08838, 0.9769, 0.1943, 0.08838, 0.9769, 0.1943, 0.08838, -0.9769, 0.1943, 0.08838, -0.9769, 0.1943, 0.08838, -0.9769, 0.1943, 0.08838, -0.9769, -0.1943, 0.08838, -0.9769, -0.1943, 0.08838, -0.9769, -0.1943, 0.08838, -0.9769, -0.1943, 0.08838, -0.9769, -0.1943, 0.08838, 0.9769, -0.1943, 0.08838, 0.9769, -0.1943, 0.08838, 0.9769, -0.1943, 0.08838, 0.9769, 0.0, 0.0, 1.0, 0.0, 0.0, 1.0, 0.0, 0.0, 1.0, 0.0, 0.0, 1.0, 0.0, 0.0, 1.0, 0.0, 0.0, 1.0, 0.0, 0.0, 1.0, 0.0, 0.0, 1.0, 0.0, 0.0, 1.0, 0.0, 0.0, 1.0, 0.0, 0.0, 1.0, 0.0, 0.0, 1.0, 0.0, 0.0, 1.0, 0.0, 0.0, 1.0, 0.0, 0.0, 1.0, 0.0, 0.0, 1.0, 0.0, 0.0, 1.0, 0.0, 0.0, 1.0, 0.0, 0.0, 1.0, 0.0, 0.0, 1.0, 0.0, 0.0, 1.0, 0.0, 0.0, 1.0, 0.0, 0.0, 1.0, 0.0, 0.0, 1.0, 0.0, 0.0, 1.0, 0.0, 0.0, 1.0, 0.0, 0.0, 1.0, 0.0, 0.0, 1.0, 0.0, 0.0, 1.0, 0.0, 0.0, 1.0, 0.0, 0.0, 1.0, 0.0, 0.0, 1.0, 0.0, 0.0, 1.0, 0.0, 0.0, 1.0, 0.0, 0.0, 1.0, 0.0, 0.0, 1.0, 0.0, 0.0, 1.0, 0.0, 0.0, 1.0, 0.0, 0.0, 1.0, 0.0, 0.0, 1.0, 0.0, 0.0, 1.0, 0.0, 0.0, 1.0, 0.0, 0.0, 1.0, 0.0, 0.0, 1.0, 0.0, 0.0, 1.0, 0.0, 0.0, 1.0, 0.0, 0.0, 1.0, 0.0, 0.0, 1.0, 0.0, 0.0, 1.0, 0.0, 0.0, 1.0, 0.0, 0.0, 1.0, 0.0, 0.0, 1.0, 0.0, 0.0, 1.0, 0.0, 0.0, 1.0, 0.0, 0.0, 1.0, 0.0, 0.0, 1.0, 0.0, 0.0, 1.0, 0.0, 0.0, 1.0, 0.0, 0.0, 1.0, 0.0, 0.0, 1.0, 0.0, 0.0, 1.0, 0.0, 0.0, 1.0, 0.0, 0.0, 1.0, 0.0, 0.0, 1.0, -0.1943, 0.08838, 0.9769, -0.1943, 0.08838, 0.9769, -0.1943, 0.08838, 0.9769, -0.1943, 0.08838, 0.9769, -0.1943, 0.08838, -0.9769, -0.1943, 0.08838, -0.9769, -0.1943, 0.08838, -0.9769, -0.1943, 0.08838, -0.9769, 0.1943, 0.08838, -0.9769, 0.1943, 0.08838, -0.9769, 0.1943, 0.08838, -0.9769, 0.1943, 0.08838, -0.9769, 0.1943, 0.08838, 0.9769, 0.1943, 0.08838, 0.9769, 0.1943, 0.08838, 0.9769, 0.1943, 0.08838, 0.9769, -0.5534, 0.08838, -0.8282, -0.5534, 0.08838, -0.8282, -0.5534, 0.08838, -0.8282, -0.5534, 0.08838, -0.8282, 0.5534, 0.08838, 0.8282, 0.5534, 0.08838, 0.8282, 0.5534, 0.08838, 0.8282, 0.5534, 0.08838, 0.8282, -0.8282, 0.08838, -0.5534, -0.8282, 0.08838, -0.5534, -0.8282, 0.08838, -0.5534, -0.8282, 0.08838, -0.5534, 0.8282, 0.08838, 0.5534, 0.8282, 0.08838, 0.5534, 0.8282, 0.08838, 0.5534, 0.8282, 0.08838, 0.5534, -0.9769, 0.08838, -0.1943, -0.9769, 0.08838, -0.1943, -0.9769, 0.08838, -0.1943, -0.9769, 0.08838, -0.1943, 0.9769, 0.08838, 0.1943, 0.9769, 0.08838, 0.1943, 0.9769, 0.08838, 0.1943, 0.9769, 0.08838, 0.1943, -0.9769, 0.08838, 0.1943, -0.9769, 0.08838, 0.1943, -0.9769, 0.08838, 0.1943, -0.9769, 0.08838, 0.1943, 0.9769, 0.08838, -0.1943, 0.9769, 0.08838, -0.1943, 0.9769, 0.08838, -0.1943, 0.9769, 0.08838, -0.1943, -0.8282, 0.08838, 0.5534, -0.8282, 0.08838, 0.5534, -0.8282, 0.08838, 0.5534, -0.8282, 0.08838, 0.5534, 0.8282, 0.08838, -0.5534, 0.8282, 0.08838, -0.5534, 0.8282, 0.08838, -0.5534, 0.8282, 0.08838, -0.5534, -0.5534, 0.08838, 0.8282, -0.5534, 0.08838, 0.8282, -0.5534, 0.08838, 0.8282, -0.5534, 0.08838, 0.8282, 0.5534, 0.08838, -0.8282, 0.5534, 0.08838, -0.8282, 0.5534, 0.08838, -0.8282, 0.5534, 0.08838, -0.8282, 0.0, -1.0, -1.295e-06, 0.0, -1.0, -1.295e-06, 0.0, -1.0, -1.295e-06, 0.0, -1.0, -1.295e-06, -0.9808, 0.0, 0.1951, -0.9808, 0.0, 0.1951, -0.9808, 0.0, 0.1951, -0.9808, 0.0, 0.1951, 0.0, -1.0, 0.0, 0.0, -1.0, 1.295e-06, 0.0, -1.0, 1.295e-06, 0.0, -1.0, 0.0, 0.0, -1.0, 0.0, 0.0, -1.0, -1.295e-06, 0.0, -1.0, -1.295e-06, 0.0, -1.0, 0.0, 0.0, -1.0, 1.295e-06, 0.0, -1.0, 0.0, 0.0, -1.0, 0.0, 0.0, -1.0, 1.295e-06, 0.0, -1.0, 0.0, 0.0, -1.0, 0.0, 0.0, -1.0, 0.0, 0.0, -1.0, 0.0, 0.0, -1.0, -1.295e-06, 0.0, -1.0, 0.0, 0.0, -1.0, 0.0, 0.0, -1.0, -1.295e-06, 0.0, -1.0, 2.589e-06, 0.0, -1.0, 1.295e-06, 0.0, -1.0, 1.295e-06, 0.0, -1.0, 2.589e-06, 0.0, -1.0, -2.589e-06, 0.0, -1.0, -1.295e-06, 0.0, -1.0, -1.295e-06, 0.0, -1.0, -2.589e-06, 0.0, -1.0, 1.295e-06, 0.0, -1.0, 2.589e-06, 0.0, -1.0, 2.589e-06, 0.0, -1.0, 1.295e-06, 0.0, -1.0, -1.942e-06, 0.0, -1.0, -2.589e-06, 0.0, -1.0, -2.589e-06, 0.0, -1.0, -1.942e-06, 0.0, -1.0, -6.473e-07, 0.0, -1.0, 1.295e-06, 0.0, -1.0, 1.295e-06, 0.0, -1.0, -6.473e-07, 0.0, -1.0, -6.473e-07, 0.0, -1.0, -1.942e-06, 0.0, -1.0, -1.942e-06, 0.0, -1.0, -6.473e-07, 0.0, -1.0, -6.473e-07, 0.0, -1.0, -6.473e-07, 0.0, -1.0, -6.473e-07, 0.0, -1.0, -6.473e-07, 0.0, -1.0, 1.295e-06, 0.0, -1.0, -6.473e-07, 0.0, -1.0, -6.473e-07, 0.0, -1.0, 1.295e-06, 0.0, -1.0, -1.295e-06, 0.0, -1.0, -6.473e-07, 0.0, -1.0, -6.473e-07, 0.0, -1.0, -1.295e-06, 0.0, -1.0, 1.295e-06, 0.0, -1.0, 1.295e-06, 0.0, -1.0, 1.295e-06, 0.0, -1.0, 1.295e-06, 0.0, 0.0, 1.0, 0.0, 0.0, 1.0, 0.0, 0.0, 1.0, 0.0, 0.0, 1.0, 0.9808, 2.081e-06, 0.1951, 0.9808, 2.081e-06, 0.1951, 0.9808, 2.081e-06, 0.1951, 0.9808, 2.081e-06, 0.1951, -0.9808, 0.0, -0.1951, -0.9808, 0.0, -0.1951, -0.9808, 0.0, -0.1951, -0.9808, 0.0, -0.1951, 0.8315, 1.849e-06, 0.5556, 0.8315, 1.849e-06, 0.5556, 0.8315, 1.849e-06, 0.5556, 0.8315, 1.849e-06, 0.5556, -0.8315, 0.0, -0.5556, -0.8315, 0.0, -0.5556, -0.8315, 0.0, -0.5556, -0.8315, 0.0, -0.5556, 0.5556, 0.0, 0.8315, 0.5556, 0.0, 0.8315, 0.5556, 0.0, 0.8315, 0.5556, 0.0, 0.8315, -0.5556, 0.0, -0.8315, -0.5556, 0.0, -0.8315, -0.5556, 0.0, -0.8315, -0.5556, 0.0, -0.8315, 0.1951, 0.0, 0.9808, 0.1951, 0.0, 0.9808, 0.1951, 0.0, 0.9808, 0.1951, 0.0, 0.9808, 0.1951, 4.623e-07, -0.9808, 0.1951, 4.623e-07, -0.9808, 0.1951, 4.623e-07, -0.9808, 0.1951, 4.623e-07, -0.9808, -0.1951, 0.0, -0.9808, -0.1951, 0.0, -0.9808, -0.1951, 0.0, -0.9808, -0.1951, 0.0, -0.9808, -0.1951, 0.0, 0.9808, -0.1951, 0.0, 0.9808, -0.1951, 0.0, 0.9808, -0.1951, 0.0, 0.9808, 0.5556, 1.271e-06, -0.8315, 0.5556, 1.271e-06, -0.8315, 0.5556, 1.271e-06, -0.8315, 0.5556, 1.271e-06, -0.8315, -0.5556, 0.0, 0.8315, -0.5556, 0.0, 0.8315, -0.5556, 0.0, 0.8315, -0.5556, 0.0, 0.8315, 0.8315, 0.0, -0.5556, 0.8315, 0.0, -0.5556, 0.8315, 0.0, -0.5556, 0.8315, 0.0, -0.5556, -0.8315, 0.0, 0.5556, -0.8315, 0.0, 0.5556, -0.8315, 0.0, 0.5556, -0.8315, 0.0, 0.5556, 0.9808, 0.0, -0.1951, 0.9808, 0.0, -0.1951, 0.9808, 0.0, -0.1951, 0.9808, 0.0, -0.1951, 0.0, 0.0, 1.0, 0.0, 0.0, 1.0, 0.0, 0.0, 1.0, 0.0, 0.0, 1.0, 0.0, 0.0, 1.0, 0.0, 0.0, 1.0, 0.0, 0.0, 1.0, 0.0, 0.0, 1.0, 0.0, 0.0, 1.0, 0.0, 0.0, 1.0, 0.0, 0.0, 1.0, 0.0, 0.0, 1.0, 0.0, 0.0, 1.0, 0.0, 0.0, 1.0, 0.0, 0.0, 1.0, 0.0, 0.0, 1.0, 0.0, 0.0, 1.0, 0.0, 0.0, 1.0, 0.0, 0.0, 1.0, 0.0, 0.0, 1.0, 0.0, 0.0, 1.0, 0.0, 0.0, 1.0, 0.0, 0.0, 1.0, 0.0, 0.0, 1.0, 0.0, 0.0, 1.0, 0.0, 0.0, 1.0, 0.0, 0.0, 1.0, 0.0, 0.0, 1.0, 0.0, 0.0, 1.0, 0.0, 0.0, 1.0, 0.0, 0.0, 1.0, 0.0, 0.0, 1.0, 0.0, 0.0, 1.0, 0.0, 0.0, 1.0, 0.0, 0.0, 1.0, 0.0, 0.0, 1.0, 0.0, 0.0, 1.0, 0.0, 0.0, 1.0, 0.0, 0.0, 1.0, 0.0, 0.0, 1.0, 0.0, 0.0, 1.0, 0.0, 0.0, 1.0, 0.0, 0.0, 1.0, 0.0, 0.0, 1.0, 0.0, 0.0, 1.0, 0.0, 0.0, 1.0, 0.0, 0.0, 1.0, 0.0, 0.0, 1.0, 0.0, 0.0, 1.0, 0.0, 0.0, 1.0, 0.0, 0.0, 1.0, 0.0, 0.0, 1.0, 0.0, 0.0, 1.0, 0.0, 0.0, 1.0, 0.0, 0.0, 1.0, 0.0, 0.0, 1.0, 0.0, 0.0, 1.0, 0.0, 0.0, 1.0, 0.0, 0.0, 1.0, 0.0, 0.0, 1.0, 0.0, 1.0, 0.0, 0.0, 1.0, 1.15e-06, 0.0, 1.0, 1.15e-06, 0.0, 1.0, 0.0, 0.0, 1.0, 1.15e-06, 0.0, 1.0, 2.299e-06, 0.0, 1.0, 2.299e-06, 0.0, 1.0, 1.15e-06, 0.0, 1.0, 2.299e-06, 0.0, 1.0, 2.874e-07, 0.0, 1.0, 2.874e-07, 0.0, 1.0, 2.299e-06, 0.0, 1.0, 2.874e-07, 0.0, 1.0, 0.0, 0.0, 1.0, 0.0, 0.0, 1.0, 2.874e-07, 0.0, 1.0, 0.0, 0.0, 1.0, 2.012e-06, 0.0, 1.0, 2.012e-06, 0.0, 1.0, 0.0, 0.0, 1.0, 2.012e-06, 0.0, 1.0, 1.15e-06, 0.0, 1.0, 1.15e-06, 0.0, 1.0, 2.012e-06, 0.0, 1.0, 1.15e-06, 0.0, 1.0, -1.15e-06, 0.0, 1.0, -1.15e-06, 0.0, 1.0, 1.15e-06, 0.0, 1.0, -1.15e-06, 0.0, 1.0, -1.15e-06, 0.0, 1.0, -1.15e-06, 0.0, 1.0, -1.15e-06, 0.0, 1.0, -1.15e-06, 0.0, 1.0, -1.15e-06, 0.0, 1.0, -1.15e-06, 0.0, 1.0, -1.15e-06, 0.0, 1.0, -1.15e-06, 0.0, 1.0, -1.15e-06, 0.0, 1.0, -1.15e-06, 0.0, 1.0, -1.15e-06, 0.0, 1.0, -1.15e-06, 0.0, 1.0, -1.15e-06, 0.0, 1.0, -1.15e-06, 0.0, 1.0, -1.15e-06, 0.0, 1.0, -1.15e-06, 0.0, 1.0, 0.0, 0.0, 1.0, 0.0, 0.0, 1.0, -1.15e-06, 0.0, 1.0, 0.0, 0.0, 1.0, -1.029e-12, 0.0, 1.0, 5.128e-12, 0.0, 1.0, 0.0, 0.0, 1.0, -1.029e-12, 0.0, 1.0, -1.158e-12, 0.0, 1.0, 1.406e-12, 0.0, 1.0, 5.128e-12, 0.0, 1.0, -1.158e-12, 0.0, 1.0, 1.15e-06, 0.0, 1.0, 1.15e-06, 0.0, 1.0, 1.406e-12, 0.0, 1.0, 1.15e-06, 0.0, 1.0, 0.0, 0.0, 1.0, 0.0, 0.0, 1.0, 1.15e-06, 0.0, -1.0, -1.418e-06, 0.0, -1.0, -1.064e-06, 0.0, -1.0, -1.064e-06, 0.0, -1.0, -1.418e-06, -0.8315, 0.0, 0.5556, -0.8315, 0.0, 0.5556, -0.8315, 0.0, 0.5556, -0.8315, 0.0, 0.5556, 0.0, -1.0, 0.0, 0.0, -1.0, 7.091e-07, 0.0, -1.0, 7.091e-07, 0.0, -1.0, 0.0, 0.0, -1.0, 0.0, 0.0, -1.0, -1.418e-06, 0.0, -1.0, -1.418e-06, 0.0, -1.0, 0.0, 0.0, -1.0, 0.0, 0.0, -1.0, 0.0, 0.0, -1.0, 0.0, 0.0, -1.0, 0.0, 0.0, -1.0, 0.0, 0.0, -1.0, 0.0, 0.0, -1.0, 0.0, 0.0, -1.0, 0.0, 0.0, -1.0, 0.0, 0.0, -1.0, 0.0, 0.0, -1.0, 0.0, 0.0, -1.0, 0.0, 0.0, -1.0, 0.0, 0.0, -1.0, 0.0, 0.0, -1.0, 0.0, 0.0, -1.0, 0.0, 0.0, -1.0, 0.0, 0.0, -1.0, 0.0, 0.0, -1.0, 0.0, 0.0, -1.0, 0.0, 0.0, -1.0, 0.0, 0.0, -1.0, 0.0, 0.0, -1.0, 0.0, 0.0, -1.0, 0.0, 0.0, -1.0, 0.0, 0.0, -1.0, 0.0, 0.0, -1.0, 0.0, 0.0, -1.0, 0.0, 0.0, -1.0, -7.091e-07, 0.0, -1.0, 0.0, 0.0, -1.0, 0.0, 0.0, -1.0, -7.091e-07, 0.0, -1.0, -7.091e-07, 0.0, -1.0, 0.0, 0.0, -1.0, 0.0, 0.0, -1.0, -7.091e-07, 0.0, -1.0, -3.545e-07, 0.0, -1.0, -7.091e-07, 0.0, -1.0, -7.091e-07, 0.0, -1.0, -3.545e-07, 0.0, -1.0, 0.0, 0.0, -1.0, -7.091e-07, 0.0, -1.0, -7.091e-07, 0.0, -1.0, 0.0, 0.0, -1.0, -1.064e-06, 0.0, -1.0, -3.545e-07, 0.0, -1.0, -3.545e-07, 0.0, -1.0, -1.064e-06, 0.0, -1.0, 7.091e-07, 0.0, -1.0, 0.0, 0.0, -1.0, 0.0, 0.0, -1.0, 7.091e-07, 0.0, 0.0, 1.0, 0.0, 0.0, 1.0, 0.0, 0.0, 1.0, 0.0, 0.0, 1.0, 0.9808, 0.0, -0.1951, 0.9808, 0.0, -0.1951, 0.9808, 0.0, -0.1951, 0.9808, 0.0, -0.1951, -0.9808, 0.0, 0.1951, -0.9808, 0.0, 0.1951, -0.9808, 0.0, 0.1951, -0.9808, 0.0, 0.1951, 0.9808, 0.0, 0.1951, 0.9808, 0.0, 0.1951, 0.9808, 0.0, 0.1951, 0.9808, 0.0, 0.1951, -0.9808, 0.0, -0.1951, -0.9808, 0.0, -0.1951, -0.9808, 0.0, -0.1951, -0.9808, 0.0, -0.1951, 0.8315, 0.0, 0.5556, 0.8315, 0.0, 0.5556, 0.8315, 0.0, 0.5556, 0.8315, 0.0, 0.5556, -0.8315, 0.0, -0.5556, -0.8315, 0.0, -0.5556, -0.8315, 0.0, -0.5556, -0.8315, 0.0, -0.5556, 0.5556, 0.0, 0.8315, 0.5556, 0.0, 0.8315, 0.5556, 0.0, 0.8315, 0.5556, 0.0, 0.8315, -0.5556, 0.0, -0.8315, -0.5556, 0.0, -0.8315, -0.5556, 0.0, -0.8315, -0.5556, 0.0, -0.8315, 0.1951, 0.0, 0.9808, 0.1951, 0.0, 0.9808, 0.1951, 0.0, 0.9808, 0.1951, 0.0, 0.9808, 0.1951, 0.0, -0.9808, 0.1951, 0.0, -0.9808, 0.1951, 0.0, -0.9808, 0.1951, 0.0, -0.9808, -0.1951, 0.0, -0.9808, -0.1951, 0.0, -0.9808, -0.1951, 0.0, -0.9808, -0.1951, 0.0, -0.9808, -0.1951, 0.0, 0.9808, -0.1951, 0.0, 0.9808, -0.1951, 0.0, 0.9808, -0.1951, 0.0, 0.9808, 0.5556, 0.0, -0.8315, 0.5556, 0.0, -0.8315, 0.5556, 0.0, -0.8315, 0.5556, 0.0, -0.8315, -0.5556, 0.0, 0.8315, -0.5556, 0.0, 0.8315, -0.5556, 0.0, 0.8315, -0.5556, 0.0, 0.8315, 0.8315, 0.0, -0.5556, 0.8315, 0.0, -0.5556, 0.8315, 0.0, -0.5556, 0.8315, 0.0, -0.5556, 0.0, 1.0, 0.0, 0.0, 1.0, 0.0, 0.0, 1.0, 0.0, 0.0, 1.0, 0.0, 0.0, 1.0, 0.0, 0.0, 1.0, 0.0, 0.0, 1.0, 0.0, 0.0, 1.0, 0.0, 0.0, 1.0, 0.0, 0.0, 1.0, 4.374e-07, 0.0, 1.0, 4.374e-07, 0.0, 1.0, 0.0, 0.0, 1.0, 4.374e-07, 0.0, 1.0, 4.374e-07, 0.0, 1.0, 4.374e-07, 0.0, 1.0, 4.374e-07, 0.0, 1.0, 4.374e-07, 0.0, 1.0, -1.75e-06, 0.0, 1.0, -1.75e-06, 0.0, 1.0, 4.374e-07, 0.0, 1.0, -1.75e-06, 0.0, 1.0, -1.75e-06, 0.0, 1.0, -1.75e-06, 0.0, 1.0, -1.75e-06, 0.0, 1.0, -1.75e-06, 0.0, 1.0, 0.0, 0.0, 1.0, 0.0, 0.0, 1.0, -1.75e-06, 0.0, 1.0, 0.0, 0.0, 1.0, 0.0, 0.0, 1.0, 0.0, 0.0, 1.0, 0.0, 0.0, 1.0, 0.0, 0.0, 1.0, 0.0, 0.0, 1.0, 0.0, 0.0, 1.0, 0.0, 0.0, 1.0, 0.0, 0.0, 1.0, -1.75e-06, 0.0, 1.0, -1.75e-06, 0.0, 1.0, 0.0, 0.0, 1.0, -1.75e-06, 0.0, 1.0, -1.312e-06, 0.0, 1.0, -1.312e-06, 0.0, 1.0, -1.75e-06, 0.0, 1.0, -1.312e-06, 0.0, 1.0, 0.0, 0.0, 1.0, 0.0, 0.0, 1.0, -1.312e-06, 0.0, 1.0, 0.0, 0.0, 1.0, -4.374e-07, 0.0, 1.0, -4.374e-07, 0.0, 1.0, 0.0, 0.0, 1.0, -4.374e-07, 0.0, 1.0, 0.0, 0.0, 1.0, 0.0, 0.0, 1.0, -4.374e-07, 0.0, 1.0, 0.0, 0.0, 1.0, 0.0, 0.0, 1.0, 0.0, 0.0, 1.0, 0.0, 0.0, 1.0, 0.0, 0.0, 1.0, 0.0, 0.0, 1.0, 0.0, 0.0, 1.0, 0.0, 0.1313, 0.7398, 0.6599, 0.1313, 0.7398, 0.6599, 0.1313, 0.7398, 0.6599, 0.1313, 0.7398, 0.6599, 0.0, 0.0, 1.0, 0.0, 0.0, 1.0, 0.0, 0.0, 1.0, 0.0, 0.0, 1.0, 0.0, 0.0, 1.0, 0.0, 0.0, 1.0, 0.0, 0.0, 1.0, 0.0, 0.0, 1.0, 0.0, 0.0, 1.0, 0.0, 0.0, 1.0, 0.0, 0.0, 1.0, 0.0, 0.0, 1.0, 0.0, 0.0, 1.0, 0.0, 0.0, 1.0, 0.0, 0.0, 1.0, 0.0, 0.0, 1.0, 0.0, 0.0, 1.0, 0.0, 0.0, 1.0, 0.0, 0.0, 1.0, 0.0, 0.0, 1.0, 0.0, 0.0, 1.0, 0.0, 0.0, 1.0, 0.0, 0.0, 1.0, 0.0, 0.0, 1.0, 0.0, 0.0, 1.0, 0.0, 0.0, 1.0, 0.0, 0.0, 1.0, 0.0, 0.0, 1.0, 0.0, 0.0, 1.0, 0.0, 0.0, 1.0, 0.0, 0.0, 1.0, 0.0, 0.0, 1.0, 0.0, 0.0, 1.0, 0.0, 0.0, 1.0, 0.0, 0.0, 1.0, 0.0, 0.0, 1.0, 0.0, 0.0, 1.0, 0.0, 0.0, 1.0, 0.0, 0.0, 1.0, 0.0, 0.0, 1.0, 0.0, 0.0, 1.0, 0.0, 0.0, 1.0, 0.0, 0.0, 1.0, 0.0, 0.0, 1.0, 0.0, 0.0, 1.0, 0.0, 0.0, 1.0, 0.0, 0.0, 1.0, 0.0, 0.0, 1.0, 0.0, 0.0, 1.0, 0.0, 0.0, 1.0, 0.0, 0.0, 1.0, 0.0, 0.0, 1.0, 0.0, 0.0, 1.0, 0.0, 0.0, 1.0, 0.0, 0.0, 1.0, 0.0, 0.0, 1.0, 0.0, 0.0, 1.0, 0.0, 0.0, 1.0, 0.0, 0.0, 1.0, 0.0, 0.0, 1.0, 0.0, 1.0, 0.0, 0.0, 1.0, 0.0, 0.0, 1.0, 0.0, 0.0, 1.0, 0.0, 0.0, 1.0, 0.0, 0.0, 1.0, 0.0, 0.0, 1.0, 0.0, 0.0, 1.0, 0.0, 0.0, 1.0, 0.0, 0.0, 1.0, 0.0, 0.0, 1.0, 0.0, 0.0, 1.0, 0.0, 0.0, 1.0, 0.0, 0.0, 1.0, 0.0, 0.0, 1.0, 0.0, 0.0, 1.0, 0.0, 0.1313, 0.7398, -0.6599, 0.1313, 0.7398, -0.6599, 0.1313, 0.7398, -0.6599, 0.1313, 0.7398, -0.6599, -0.1313, 0.7398, -0.6599, -0.1313, 0.7398, -0.6599, -0.1313, 0.7398, -0.6599, -0.1313, 0.7398, -0.6599, -0.1313, 0.7398, 0.6599, -0.1313, 0.7398, 0.6599, -0.1313, 0.7398, 0.6599, -0.1313, 0.7398, 0.6599, 0.3738, 0.7398, -0.5594, 0.3738, 0.7398, -0.5594, 0.3738, 0.7398, -0.5594, 0.3738, 0.7398, -0.5594, -0.3738, 0.7398, 0.5594, -0.3738, 0.7398, 0.5594, -0.3738, 0.7398, 0.5594, -0.3738, 0.7398, 0.5594, 0.5594, 0.7398, -0.3738, 0.5594, 0.7398, -0.3738, 0.5594, 0.7398, -0.3738, 0.5594, 0.7398, -0.3738, -0.5594, 0.7398, 0.3738, -0.5594, 0.7398, 0.3738, -0.5594, 0.7398, 0.3738, -0.5594, 0.7398, 0.3738, 0.6599, 0.7398, -0.1313, 0.6599, 0.7398, -0.1313, 0.6599, 0.7398, -0.1313, 0.6599, 0.7398, -0.1313, -0.6599, 0.7398, 0.1313, -0.6599, 0.7398, 0.1313, -0.6599, 0.7398, 0.1313, -0.6599, 0.7398, 0.1313, 0.6599, 0.7398, 0.1313, 0.6599, 0.7398, 0.1313, 0.6599, 0.7398, 0.1313, 0.6599, 0.7398, 0.1313, -0.6599, 0.7398, -0.1313, -0.6599, 0.7398, -0.1313, -0.6599, 0.7398, -0.1313, -0.6599, 0.7398, -0.1313, 0.5594, 0.7398, 0.3738, 0.5594, 0.7398, 0.3738, 0.5594, 0.7398, 0.3738, 0.5594, 0.7398, 0.3738, -0.5594, 0.7398, -0.3738, -0.5594, 0.7398, -0.3738, -0.5594, 0.7398, -0.3738, -0.5594, 0.7398, -0.3738, 0.3738, 0.7398, 0.5594, 0.3738, 0.7398, 0.5594, 0.3738, 0.7398, 0.5594, 0.3738, 0.7398, 0.5594, -0.3738, 0.7398, -0.5594, -0.3738, 0.7398, -0.5594, -0.3738, 0.7398, -0.5594, -0.3738, 0.7398, -0.5594, -0.1943, 0.08838, 0.9769, -0.1943, 0.08838, 0.9769, -0.1943, 0.08838, 0.9769, -0.1943, 0.08838, 0.9769, -0.1943, 0.08838, 0.9769, -0.1943, 0.08838, 0.9769, -0.1943, 0.08838, 0.9769, -0.1943, 0.08838, 0.9769, -0.1943, 0.08838, -0.9769, -0.1943, 0.08838, -0.9769, -0.1943, 0.08838, -0.9769, -0.1943, 0.08838, -0.9769, -0.1943, 0.08838, -0.9769, -0.1943, 0.08838, -0.9769, -0.1943, 0.08838, -0.9769, -0.1943, 0.08838, -0.9769, 0.1943, 0.08838, -0.9769, 0.1943, 0.08838, -0.9769, 0.1943, 0.08838, -0.9769, 0.1943, 0.08838, -0.9769, 0.1943, 0.08838, -0.9769, 0.1943, 0.08838, -0.9769, 0.1943, 0.08838, -0.9769, 0.1943, 0.08838, -0.9769, 0.1943, 0.08838, 0.9769, 0.1943, 0.08838, 0.9769, 0.1943, 0.08838, 0.9769, 0.1943, 0.08838, 0.9769, 0.1943, 0.08838, 0.9769, 0.1943, 0.08838, 0.9769, 0.1943, 0.08838, 0.9769, 0.1943, 0.08838, 0.9769, -0.5534, 0.08838, -0.8282, -0.5534, 0.08838, -0.8282, -0.5534, 0.08838, -0.8282, -0.5534, 0.08838, -0.8282, -0.5534, 0.08838, -0.8282, -0.5534, 0.08838, -0.8282, -0.5534, 0.08838, -0.8282, -0.5534, 0.08838, -0.8282, 0.5534, 0.08838, 0.8282, 0.5534, 0.08838, 0.8282, 0.5534, 0.08838, 0.8282, 0.5534, 0.08838, 0.8282, 0.5534, 0.08838, 0.8282, 0.5534, 0.08838, 0.8282, 0.5534, 0.08838, 0.8282, 0.5534, 0.08838, 0.8282, -0.8282, 0.08838, -0.5534, -0.8282, 0.08838, -0.5534, -0.8282, 0.08838, -0.5534, -0.8282, 0.08838, -0.5534, -0.8282, 0.08838, -0.5534, -0.8282, 0.08838, -0.5534, -0.8282, 0.08838, -0.5534, -0.8282, 0.08838, -0.5534, 0.8282, 0.08838, 0.5534, 0.8282, 0.08838, 0.5534, 0.8282, 0.08838, 0.5534, 0.8282, 0.08838, 0.5534, 0.8282, 0.08838, 0.5534, 0.8282, 0.08838, 0.5534, 0.8282, 0.08838, 0.5534, 0.8282, 0.08838, 0.5534, -0.9769, 0.08838, -0.1943, -0.9769, 0.08838, -0.1943, -0.9769, 0.08838, -0.1943, -0.9769, 0.08838, -0.1943, -0.9769, 0.08838, -0.1943, -0.9769, 0.08838, -0.1943, -0.9769, 0.08838, -0.1943, -0.9769, 0.08838, -0.1943, 0.9769, 0.08838, 0.1943, 0.9769, 0.08838, 0.1943, 0.9769, 0.08838, 0.1943, 0.9769, 0.08838, 0.1943, 0.9769, 0.08838, 0.1943, 0.9769, 0.08838, 0.1943, 0.9769, 0.08838, 0.1943, 0.9769, 0.08838, 0.1943, -0.9769, 0.08838, 0.1943, -0.9769, 0.08838, 0.1943, -0.9769, 0.08838, 0.1943, -0.9769, 0.08838, 0.1943, -0.9769, 0.08838, 0.1943, -0.9769, 0.08838, 0.1943, -0.9769, 0.08838, 0.1943, -0.9769, 0.08838, 0.1943, 0.9769, 0.08838, -0.1943, 0.9769, 0.08838, -0.1943, 0.9769, 0.08838, -0.1943, 0.9769, 0.08838, -0.1943, 0.9769, 0.08838, -0.1943, 0.9769, 0.08838, -0.1943, 0.9769, 0.08838, -0.1943, 0.9769, 0.08838, -0.1943, -0.8282, 0.08838, 0.5534, -0.8282, 0.08838, 0.5534, -0.8282, 0.08838, 0.5534, -0.8282, 0.08838, 0.5534, -0.8282, 0.08838, 0.5534, -0.8282, 0.08838, 0.5534, -0.8282, 0.08838, 0.5534, -0.8282, 0.08838, 0.5534, 0.8282, 0.08838, -0.5534, 0.8282, 0.08838, -0.5534, 0.8282, 0.08838, -0.5534, 0.8282, 0.08838, -0.5534, 0.8282, 0.08838, -0.5534, 0.8282, 0.08838, -0.5534, 0.8282, 0.08838, -0.5534, 0.8282, 0.08838, -0.5534, -0.5534, 0.08838, 0.8282, -0.5534, 0.08838, 0.8282, -0.5534, 0.08838, 0.8282, -0.5534, 0.08838, 0.8282, -0.5534, 0.08838, 0.8282, -0.5534, 0.08838, 0.8282, -0.5534, 0.08838, 0.8282, -0.5534, 0.08838, 0.8282, 0.5534, 0.08838, -0.8282, 0.5534, 0.08838, -0.8282, 0.5534, 0.08838, -0.8282, 0.5534, 0.08838, -0.8282, 0.5534, 0.08838, -0.8282, 0.5534, 0.08838, -0.8282, 0.5534, 0.08838, -0.8282, 0.5534, 0.08838, -0.8282, 0.1951, 0.0, -0.9808, 0.1951, 0.0, -0.9808, 0.1951, 0.0, -0.9808, 0.1951, 0.0, -0.9808, 0.5556, 0.0, -0.8315, 0.5556, 0.0, -0.8315, 0.5556, 0.0, -0.8315, 0.5556, 0.0, -0.8315, 0.8315, 0.0, -0.5556, 0.8315, 0.0, -0.5556, 0.8315, 0.0, -0.5556, 0.8315, 0.0, -0.5556, 0.9808, 0.0, -0.1951, 0.9808, 0.0, -0.1951, 0.9808, 0.0, -0.1951, 0.9808, 0.0, -0.1951, 0.9808, 0.0, 0.1951, 0.9808, 0.0, 0.1951, 0.9808, 0.0, 0.1951, 0.9808, 0.0, 0.1951, 0.8315, 0.0, 0.5556, 0.8315, 0.0, 0.5556, 0.8315, 0.0, 0.5556, 0.8315, 0.0, 0.5556, 0.5556, 0.0, 0.8315, 0.5556, 0.0, 0.8315, 0.5556, 0.0, 0.8315, 0.5556, 0.0, 0.8315, 0.1951, 0.0, 0.9808, 0.1951, 0.0, 0.9808, 0.1951, 0.0, 0.9808, 0.1951, 0.0, 0.9808, -0.1951, 0.0, 0.9808, -0.1951, 0.0, 0.9808, -0.1951, 0.0, 0.9808, -0.1951, 0.0, 0.9808, -0.5556, 0.0, 0.8315, -0.5556, 0.0, 0.8315, -0.5556, 0.0, 0.8315, -0.5556, 0.0, 0.8315, -0.8315, 0.0, 0.5556, -0.8315, 0.0, 0.5556, -0.8315, 0.0, 0.5556, -0.8315, 0.0, 0.5556, -0.9808, 0.0, 0.1951, -0.9808, 0.0, 0.1951, -0.9808, 0.0, 0.1951, -0.9808, 0.0, 0.1951, -0.9808, 0.0, -0.1951, -0.9808, 0.0, -0.1951, -0.9808, 0.0, -0.1951, -0.9808, 0.0, -0.1951, -0.8315, 0.0, -0.5556, -0.8315, 0.0, -0.5556, -0.8315, 0.0, -0.5556, -0.8315, 0.0, -0.5556, -0.5556, 0.0, -0.8315, -0.5556, 0.0, -0.8315, -0.5556, 0.0, -0.8315, -0.5556, 0.0, -0.8315, -0.1951, 0.0, -0.9808, -0.1951, 0.0, -0.9808, -0.1951, 0.0, -0.9808, -0.1951, 0.0, -0.9808, -0.9808, 7.077e-07, 0.1951, -0.9808, 7.077e-07, 0.1951, -0.9808, 7.077e-07, 0.1951, -0.9808, 7.077e-07, 0.1951, 0.9808, 0.0, 0.1951, 0.9808, 0.0, 0.1951, 0.9808, 0.0, 0.1951, 0.9808, 0.0, 0.1951, -0.9808, 7.077e-07, -0.1951, -0.9808, 7.077e-07, -0.1951, -0.9808, 7.077e-07, -0.1951, -0.9808, 7.077e-07, -0.1951, 0.8315, 0.0, 0.5556, 0.8315, 0.0, 0.5556, 0.8315, 0.0, 0.5556, 0.8315, 0.0, 0.5556, -0.8315, 0.0, -0.5556, -0.8315, 0.0, -0.5556, -0.8315, 0.0, -0.5556, -0.8315, 0.0, -0.5556, 0.5556, 0.0, 0.8315, 0.5556, 0.0, 0.8315, 0.5556, 0.0, 0.8315, 0.5556, 0.0, 0.8315, -0.5556, 0.0, -0.8315, -0.5556, 0.0, -0.8315, -0.5556, 0.0, -0.8315, -0.5556, 0.0, -0.8315, 0.1951, 0.0, 0.9808, 0.1951, 0.0, 0.9808, 0.1951, 0.0, 0.9808, 0.1951, 0.0, 0.9808, 0.1951, 0.0, -0.9808, 0.1951, 0.0, -0.9808, 0.1951, 0.0, -0.9808, 0.1951, 0.0, -0.9808, -0.1951, 0.0, -0.9808, -0.1951, 0.0, -0.9808, -0.1951, 0.0, -0.9808, -0.1951, 0.0, -0.9808, -0.1951, 0.0, 0.9808, -0.1951, 0.0, 0.9808, -0.1951, 0.0, 0.9808, -0.1951, 0.0, 0.9808, 0.5556, 0.0, -0.8315, 0.5556, 0.0, -0.8315, 0.5556, 0.0, -0.8315, 0.5556, 0.0, -0.8315, -0.5556, 0.0, 0.8315, -0.5556, 0.0, 0.8315, -0.5556, 0.0, 0.8315, -0.5556, 0.0, 0.8315, 0.8315, 0.0, -0.5556, 0.8315, 0.0, -0.5556, 0.8315, 0.0, -0.5556, 0.8315, 0.0, -0.5556, -0.8315, 0.0, 0.5556, -0.8315, 0.0, 0.5556, -0.8315, 0.0, 0.5556, -0.8315, 0.0, 0.5556, 0.9808, 0.0, -0.1951, 0.9808, 0.0, -0.1951, 0.9808, 0.0, -0.1951, 0.9808, 0.0, -0.1951])] * 3)])
me_plane_001 = bpy.data.meshes.new('Plane.001')
me_plane_001.from_pydata([(-1.0, -1.0, 0.0), (1.0, -1.0, 0.0), (-1.0, 1.0, 0.0), (1.0, 1.0, 0.0)], [], [(0, 1, 3, 2)])
_uv = me_plane_001.uv_layers.new(name='UVMap')
_uv.uv.foreach_set('vector', [0.0, 0.0, 1.0, 0.0, 1.0, 1.0, 0.0, 1.0])
me_plane_001.materials.append(mat_material_003)
me_plane_001.use_remesh_fix_poles = True
me_plane_001.use_remesh_preserve_attributes = False
me_plane_001.update()
me_plane_002 = bpy.data.meshes.new('Plane.002')
me_plane_002.from_pydata([(-1.0, -1.0, 0.0), (1.0, -1.0, 0.0), (-1.0, 1.0, 0.0), (1.0, 1.0, 0.0)], [], [(0, 1, 3, 2)])
_uv = me_plane_002.uv_layers.new(name='UVMap')
_uv.uv.foreach_set('vector', [0.0, 0.0, 1.0, 0.0, 1.0, 1.0, 0.0, 1.0])
me_plane_002.materials.append(mat_material_004)
me_plane_002.use_remesh_fix_poles = True
me_plane_002.use_remesh_preserve_attributes = False
me_plane_002.update()

# ---- curves / text
txt_text = bpy.data.curves.new('Text', 'FONT')
txt_text.dimensions = '2D'
txt_text.body = "It's Not Gripping!"
txt_text.materials.append(mat_material_002)
txt_text.align_x = 'CENTER'
txt_text.align_y = 'CENTER'

# ---- objects
ob_light = bpy.data.objects.new('Light', light_light)
ob_camera = bpy.data.objects.new('Camera', cam_camera)
ob_plane = bpy.data.objects.new('Plane', me_plane)
ob_text = bpy.data.objects.new('Text', txt_text)
ob_lighthouse_cylinder = bpy.data.objects.new('Lighthouse_Cylinder', me_lighthouse_cylinder)
ob_light_001 = bpy.data.objects.new('Light.001', light_light_001)
ob_plane_001 = bpy.data.objects.new('Plane.001', me_plane_001)
ob_plane_002 = bpy.data.objects.new('Plane.002', me_plane_002)

# ---- transforms, parenting, visibility, modifiers, constraints
ob_light.location = (0.05841, -0.2483, 5.904)
ob_light.rotation_euler = (0.6503, 0.05522, 1.866)
ob_light.lock_rotations_4d = False
ob_light.empty_display_type = 'ARROWS'
ob_light.color = (0.0, 0.0, 0.0, 0.0)
ob_light.lineart.crease_threshold = 0.0
ob_camera.location = (0.0, 0.0, 17.99)
ob_camera.lock_rotations_4d = False
ob_camera.empty_display_type = 'ARROWS'
ob_camera.color = (0.0, 0.0, 0.0, 0.0)
ob_camera.display_type = 'WIRE'
ob_camera.lineart.crease_threshold = 0.0
ob_plane.location = (0.0, 0.0, 0.0)
ob_plane.scale = (7.461, 4.456, 4.456)
ob_text.location = (-0.1884, -1.416, 0.2571)
ob_text.rotation_euler = (0.3817, -0.0, 0.0)
ob_text.scale = (1.265, 1.265, 1.265)
_m = ob_text.modifiers.new('Solidify', 'SOLIDIFY')
_m.thickness = 0.33
ob_lighthouse_cylinder.location = (6.276, -5.578, 0.7967)
ob_lighthouse_cylinder.rotation_euler = (-0.0519, -0.0, 0.1668)
ob_lighthouse_cylinder.display.show_shadows = False
ob_light_001.location = (4.714, 1.265, 2.082)
ob_light_001.rotation_euler = (0.6503, 0.05522, 1.866)
ob_light_001.lock_rotations_4d = False
ob_light_001.empty_display_type = 'ARROWS'
ob_light_001.color = (0.0, 0.0, 0.0, 0.0)
ob_light_001.lineart.crease_threshold = 0.0
ob_plane_001.location = (0.0, 1.882, 1.088)
ob_plane_001.scale = (2.219, 1.248, 1.746)
ob_plane_002.location = (0.0, 0.4627, 2.281)
ob_plane_002.scale = (1.343, 0.4707, 0.1744)

# ---- collection membership
col_collection.objects.link(ob_light)
col_collection.objects.link(ob_camera)
col_collection.objects.link(ob_plane)
col_collection.objects.link(ob_text)
col_collection.objects.link(ob_lighthouse_cylinder)
col_collection.objects.link(ob_light_001)
col_collection_2.objects.link(ob_plane_001)
col_collection_2.objects.link(ob_plane_002)

# ---- scene / render settings (as saved in the file)
scene.camera = ob_camera
scene.frame_start = 1; scene.frame_end = 250; scene.frame_set(1)
scene.render.engine = 'CYCLES'
scene.render.resolution_x = 1280
scene.render.resolution_y = 720
scene.render.use_freestyle = True
scene.cycles.samples = 1024
scene.cycles.sampling_pattern = 'TABULATED_SOBOL'
scene.cycles.use_light_tree = False
scene.view_settings.view_transform = 'Filmic'
bpy.context.view_layer.update()
